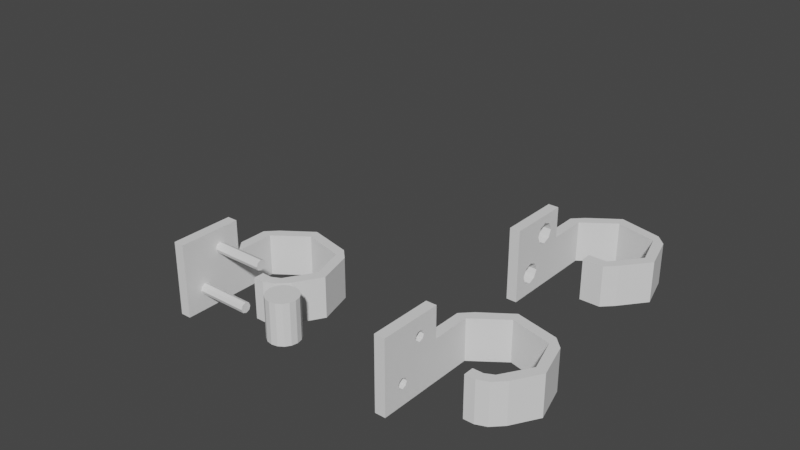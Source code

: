 # Source: design01.blend  (saved by Blender 4.1.24; exported with 4.5.12 LTS)
import bpy
from mathutils import Matrix  # noqa: F401  (used for matrix-valued properties, if any)

bpy.ops.wm.read_factory_settings(use_empty=True)
scene = bpy.context.scene
scene.name = 'Scene'

# ---- collections
col_simple = bpy.data.collections.new('simple'); scene.collection.children.link(col_simple)
col_snap = bpy.data.collections.new('snap'); scene.collection.children.link(col_snap)
col_maze = bpy.data.collections.new('maze'); scene.collection.children.link(col_maze)
col_simple2 = bpy.data.collections.new('simple2'); scene.collection.children.link(col_simple2)
col_mount_screw = bpy.data.collections.new('mount_screw'); scene.collection.children.link(col_mount_screw)
col_mount_tube = bpy.data.collections.new('mount_tube'); scene.collection.children.link(col_mount_tube)

# ---- materials (node trees are filled in below, after node groups)
mat_material = bpy.data.materials.new('Material')
mat_material.alpha_threshold = 0.0
mat_material.use_transparent_shadow = False
mat_material.line_color = (0.0, 0.0, 0.0, 1.0)

# ---- material node trees
mat_material.use_nodes = True; mat_material.node_tree.nodes.clear()
_N = mat_material.node_tree.nodes; _L = mat_material.node_tree.links
n0 = _N.new('ShaderNodeOutputMaterial'); n0.name = 'Material Output'; n0.location = (300, 300)
n1 = _N.new('ShaderNodeBsdfPrincipled'); n1.name = 'Principled BSDF'; n1.location = (10, 300)
n1.distribution = 'GGX'
n1.subsurface_method = 'BURLEY'
n1.inputs[2].default_value = 0.4
n1.inputs[3].default_value = 1.45
n1.inputs[27].default_value = (0.0, 0.0, 0.0, 1.0)
n1.inputs[28].default_value = 1.0
_L.new(n1.outputs[0], n0.inputs[0])
n0.is_active_output = True

# ---- world
world_world = bpy.data.worlds.new('World'); scene.world = world_world
world_world.use_nodes = True; world_world.node_tree.nodes.clear()
_N = world_world.node_tree.nodes; _L = world_world.node_tree.links
n0 = _N.new('ShaderNodeOutputWorld'); n0.name = 'World Output'; n0.location = (300, 300)
n1 = _N.new('ShaderNodeBackground'); n1.name = 'Background'; n1.location = (10, 300)
n1.inputs[0].default_value = (0.05088, 0.05088, 0.05088, 1.0)
_L.new(n1.outputs[0], n0.inputs[0])
n0.is_active_output = True
world_world.color = (0.05088, 0.05088, 0.05088)
world_world.use_sun_shadow = False
world_world.sun_shadow_jitter_overblur = 0.0

# ---- meshes
me_cube = bpy.data.meshes.new('Cube')
me_cube.from_pydata([(6.0, 2.0, 1.0), (6.0, 2.0, 0.0), (6.0, -1.0, 1.0), (6.0, -1.0, 0.0), (0.0, 2.0, 1.0), (0.0, 2.0, 0.0), (0.0, -1.0, 1.0), (0.0, -1.0, 0.0), (1.25, 2.0, 0.0), (1.25, -1.0, 1.0), (1.25, -1.0, 0.0), (1.25, 2.0, 1.0), (2.1, -1.0, 0.0), (2.0, 2.0, 1.0), (2.1, 2.0, 0.0), (2.0, -1.0, 1.0), (2.0, -1.0, 5.6), (1.75, -1.0, 4.85), (1.75, 2.0, 4.85), (2.0, 2.0, 5.6), (1.25, -1.0, 6.0), (1.25, 2.0, 6.0), (0.4, 2.0, 5.0), (0.4, -1.0, 5.0), (0.4, 2.0, 6.0), (0.4, -1.0, 6.0), (0.15, 2.0, 5.25), (0.15, -1.0, 5.25), (0.15, 2.0, 5.75), (0.15, -1.0, 5.75), (2.25, 2.0, 2.15), (2.75, 2.0, 1.85), (2.25, -1.0, 2.15), (2.75, -1.0, 1.85), (2.25, 2.0, 4.0), (2.25, -1.0, 4.0), (2.75, -1.0, 4.5), (2.75, 2.0, 4.5), (0.0, -2.0, 0.0), (0.0, -2.0, 1.0), (6.0, -2.0, 1.0), (6.0, -2.0, 0.0), (1.25, -2.0, 1.0), (2.1, -2.0, 0.0), (2.1, -2.0, 1.0), (1.25, -2.0, 0.0)], [], [(11, 4, 6, 9), (2, 15, 44, 40), (14, 1, 3, 12), (1, 0, 2, 3), (5, 8, 10, 7), (7, 10, 45, 38), (37, 34, 18, 19), (0, 13, 15, 2), (10, 12, 43, 45), (8, 14, 12, 10), (19, 18, 21), (34, 35, 17, 18), (35, 36, 16, 17), (36, 37, 19, 16), (17, 16, 20), (16, 19, 21, 20), (17, 20, 25, 23), (25, 24, 28, 29), (20, 21, 24, 25), (18, 17, 23, 22), (21, 18, 22, 24), (26, 27, 29, 28), (24, 22, 26, 28), (22, 23, 27, 26), (23, 25, 29, 27), (15, 13, 31, 33), (9, 15, 33, 32), (11, 9, 32, 30), (13, 11, 30, 31), (33, 31, 37, 36), (32, 33, 36, 35), (30, 32, 35, 34), (31, 30, 34, 37), (45, 42, 39, 38), (43, 44, 42, 45), (41, 40, 44, 43), (12, 3, 41, 43), (9, 6, 39, 42), (3, 2, 40, 41), (15, 9, 42, 44), (8, 5, 4, 11), (14, 8, 11, 13), (0, 1, 14, 13)])
_uv = me_cube.uv_layers.new(name='UVMap')
_uv.uv.foreach_set('vector', [0.5006, 0.0, 0.625, 0.0, 0.625, 0.25, 0.5006, 0.25, 0.375, 0.25, 0.4378, 0.25, 0.4378, 0.25, 0.375, 0.25, 0.5622, 0.75, 0.625, 0.75, 0.625, 1.0, 0.5622, 1.0, 0.125, 0.5, 0.375, 0.5, 0.375, 0.75, 0.125, 0.75, 0.375, 0.75, 0.4994, 0.75, 0.4994, 1.0, 0.375, 1.0, 0.375, 1.0, 0.4994, 1.0, 0.4994, 1.0, 0.375, 1.0, 0.875, 0.6872, 0.875, 0.6244, 0.875, 0.6244, 0.875, 0.6872, 0.375, 0.0, 0.4378, 0.0, 0.4378, 0.25, 0.375, 0.25, 0.4994, 1.0, 0.5622, 1.0, 0.5622, 1.0, 0.4994, 1.0, 0.4994, 0.75, 0.5622, 0.75, 0.5622, 1.0, 0.4994, 1.0, 0.875, 0.6872, 0.875, 0.6244, 0.875, 0.6872, 0.5006, 0.0, 0.5006, 0.25, 0.5006, 0.25, 0.5006, 0.0, 0.625, 0.3756, 0.625, 0.3128, 0.625, 0.3128, 0.625, 0.3756, 0.4378, 0.25, 0.4378, 0.0, 0.4378, 0.0, 0.4378, 0.25, 0.625, 0.3756, 0.625, 0.3128, 0.625, 0.3756, 0.4378, 0.25, 0.4378, 0.0, 0.4378, 0.0, 0.4378, 0.25, 0.625, 0.3756, 0.625, 0.3756, 0.625, 0.3756, 0.625, 0.3756, 0.5006, 0.25, 0.5006, 0.0, 0.5006, 0.0, 0.5006, 0.25, 0.5006, 0.25, 0.5006, 0.0, 0.5006, 0.0, 0.5006, 0.25, 0.5006, 0.0, 0.5006, 0.25, 0.5006, 0.25, 0.5006, 0.0, 0.875, 0.6244, 0.875, 0.6244, 0.875, 0.6244, 0.875, 0.6244, 0.5006, 0.0, 0.5006, 0.25, 0.5006, 0.25, 0.5006, 0.0, 0.875, 0.6244, 0.875, 0.6244, 0.875, 0.6244, 0.875, 0.6244, 0.5006, 0.0, 0.5006, 0.25, 0.5006, 0.25, 0.5006, 0.0, 0.625, 0.3756, 0.625, 0.3756, 0.625, 0.3756, 0.625, 0.3756, 0.4378, 0.25, 0.4378, 0.0, 0.4378, 0.0, 0.4378, 0.25, 0.625, 0.3756, 0.625, 0.3128, 0.625, 0.3128, 0.625, 0.3756, 0.5006, 0.0, 0.5006, 0.25, 0.5006, 0.25, 0.5006, 0.0, 0.875, 0.6872, 0.875, 0.6244, 0.875, 0.6244, 0.875, 0.6872, 0.4378, 0.25, 0.4378, 0.0, 0.4378, 0.0, 0.4378, 0.25, 0.625, 0.3756, 0.625, 0.3128, 0.625, 0.3128, 0.625, 0.3756, 0.5006, 0.0, 0.5006, 0.25, 0.5006, 0.25, 0.5006, 0.0, 0.875, 0.6872, 0.875, 0.6244, 0.875, 0.6244, 0.875, 0.6872, 0.375, 0.3756, 0.625, 0.3756, 0.625, 0.5, 0.375, 0.5, 0.375, 0.3128, 0.625, 0.3128, 0.625, 0.3756, 0.375, 0.3756, 0.375, 0.25, 0.625, 0.25, 0.625, 0.3128, 0.375, 0.3128, 0.5622, 1.0, 0.625, 1.0, 0.625, 1.0, 0.5622, 1.0, 0.5006, 0.25, 0.625, 0.25, 0.625, 0.25, 0.5006, 0.25, 0.125, 0.75, 0.375, 0.75, 0.375, 0.75, 0.125, 0.75, 0.625, 0.3128, 0.625, 0.3756, 0.625, 0.3756, 0.625, 0.3128, 0.4994, 0.75, 0.375, 0.75, 0.625, 0.0, 0.5006, 0.0, 0.5622, 0.75, 0.4994, 0.75, 0.875, 0.6244, 0.875, 0.6872, 0.375, 0.0, 0.625, 0.75, 0.5622, 0.75, 0.4378, 0.0])
me_cube.materials.append(mat_material)
me_cube.use_remesh_preserve_volume = False
me_cube.use_remesh_preserve_attributes = False
me_cube.use_mirror_vertex_groups = False
me_cube.update()
me_cylinder = bpy.data.meshes.new('Cylinder')
me_cylinder.from_pydata([(0.0, 1.0, -1.0), (0.0, 1.0, 1.0), (0.3827, 0.9239, -1.0), (0.3827, 0.9239, 1.0), (0.7071, 0.7071, -1.0), (0.7071, 0.7071, 1.0), (0.9239, 0.3827, -1.0), (0.9239, 0.3827, 1.0), (1.0, -4.371e-08, -1.0), (1.0, -4.371e-08, 1.0), (0.9239, -0.3827, -1.0), (0.9239, -0.3827, 1.0), (0.7071, -0.7071, -1.0), (0.7071, -0.7071, 1.0), (0.3827, -0.9239, -1.0), (0.3827, -0.9239, 1.0), (1.51e-07, -1.0, -1.0), (1.51e-07, -1.0, 1.0), (-0.3827, -0.9239, -1.0), (-0.3827, -0.9239, 1.0), (-0.7071, -0.7071, -1.0), (-0.7071, -0.7071, 1.0), (-0.9239, -0.3827, -1.0), (-0.9239, -0.3827, 1.0), (-1.0, 1.192e-08, -1.0), (-1.0, 1.192e-08, 1.0), (-0.9239, 0.3827, -1.0), (-0.9239, 0.3827, 1.0), (-0.7071, 0.7071, -1.0), (-0.7071, 0.7071, 1.0), (-0.3827, 0.9239, -1.0), (-0.3827, 0.9239, 1.0)], [], [(0, 1, 3, 2), (2, 3, 5, 4), (4, 5, 7, 6), (6, 7, 9, 8), (8, 9, 11, 10), (10, 11, 13, 12), (12, 13, 15, 14), (14, 15, 17, 16), (16, 17, 19, 18), (18, 19, 21, 20), (20, 21, 23, 22), (22, 23, 25, 24), (24, 25, 27, 26), (26, 27, 29, 28), (3, 1, 31, 29, 27, 25, 23, 21, 19, 17, 15, 13, 11, 9, 7, 5), (28, 29, 31, 30), (30, 31, 1, 0), (0, 2, 4, 6, 8, 10, 12, 14, 16, 18, 20, 22, 24, 26, 28, 30)])
_uv = me_cylinder.uv_layers.new(name='UVMap')
_uv.uv.foreach_set('vector', [1.0, 0.5, 1.0, 1.0, 0.9375, 1.0, 0.9375, 0.5, 0.9375, 0.5, 0.9375, 1.0, 0.875, 1.0, 0.875, 0.5, 0.875, 0.5, 0.875, 1.0, 0.8125, 1.0, 0.8125, 0.5, 0.8125, 0.5, 0.8125, 1.0, 0.75, 1.0, 0.75, 0.5, 0.75, 0.5, 0.75, 1.0, 0.6875, 1.0, 0.6875, 0.5, 0.6875, 0.5, 0.6875, 1.0, 0.625, 1.0, 0.625, 0.5, 0.625, 0.5, 0.625, 1.0, 0.5625, 1.0, 0.5625, 0.5, 0.5625, 0.5, 0.5625, 1.0, 0.5, 1.0, 0.5, 0.5, 0.5, 0.5, 0.5, 1.0, 0.4375, 1.0, 0.4375, 0.5, 0.4375, 0.5, 0.4375, 1.0, 0.375, 1.0, 0.375, 0.5, 0.375, 0.5, 0.375, 1.0, 0.3125, 1.0, 0.3125, 0.5, 0.3125, 0.5, 0.3125, 1.0, 0.25, 1.0, 0.25, 0.5, 0.25, 0.5, 0.25, 1.0, 0.1875, 1.0, 0.1875, 0.5, 0.1875, 0.5, 0.1875, 1.0, 0.125, 1.0, 0.125, 0.5, 0.3418, 0.4717, 0.25, 0.49, 0.1582, 0.4717, 0.08029, 0.4197, 0.02827, 0.3418, 0.01, 0.25, 0.02827, 0.1582, 0.08029, 0.08029, 0.1582, 0.02827, 0.25, 0.01, 0.3418, 0.02827, 0.4197, 0.08029, 0.4717, 0.1582, 0.49, 0.25, 0.4717, 0.3418, 0.4197, 0.4197, 0.125, 0.5, 0.125, 1.0, 0.0625, 1.0, 0.0625, 0.5, 0.0625, 0.5, 0.0625, 1.0, 0.0, 1.0, 0.0, 0.5, 0.75, 0.49, 0.8418, 0.4717, 0.9197, 0.4197, 0.9717, 0.3418, 0.99, 0.25, 0.9717, 0.1582, 0.9197, 0.08029, 0.8418, 0.02827, 0.75, 0.01, 0.6582, 0.02827, 0.5803, 0.08029, 0.5283, 0.1582, 0.51, 0.25, 0.5283, 0.3418, 0.5803, 0.4197, 0.6582, 0.4717])
me_cylinder.use_remesh_preserve_volume = False
me_cylinder.use_remesh_preserve_attributes = False
me_cylinder.use_mirror_vertex_groups = False
me_cylinder.update()
me_cube_001 = bpy.data.meshes.new('Cube.001')
me_cube_001.from_pydata([(0.0, -2.0, -1.0), (0.0, -1.0, 1.0), (0.0, 0.0, -1.0), (0.0, 0.0, 1.0), (2.0, -2.0, -1.0), (2.0, -1.0, 1.0), (2.0, 0.0, -1.0), (2.0, 0.0, 1.0), (0.0, -2.0, 0.0), (2.0, 0.0, 0.0), (2.0, -2.0, 0.0), (0.0, -1.0, -1.0), (2.0, -1.0, -1.0), (2.0, -1.0, 0.0), (2.0, -5.0, 0.0), (2.0, -5.0, -1.0), (0.0, -5.0, -1.0), (0.0, -5.0, 0.0), (0.0, 12.0, 0.0), (0.0, 12.0, -1.0), (2.0, 12.0, -1.0), (2.0, 12.0, 0.0), (2.0, 7.0, -1.0), (2.0, 7.0, 0.0), (0.0, 7.0, -1.0), (0.0, 7.0, 0.0), (2.0, 8.0, -1.0), (0.0, 8.0, -1.0), (2.0, 8.0, 0.0), (0.0, 8.0, 0.0), (0.0, -0.2, 3.1), (2.0, -0.2, 3.1), (2.0, -1.0, 3.525), (0.0, -1.0, 3.525), (0.0, 0.0, 2.7), (2.0, 0.0, 2.7), (2.0, -1.0, 2.0), (0.0, -1.0, 2.0), (2.0, 8.0, 2.0), (2.0, 7.0, 2.0), (0.0, 8.0, 2.0), (0.0, 7.0, 2.0), (2.0, 8.0, 3.0), (2.0, 7.0, 3.0), (0.0, 8.0, 3.0), (0.0, 7.0, 3.0), (2.0, 9.0, 2.0), (0.0, 9.0, 2.0), (2.0, 9.0, 3.0), (0.0, 9.0, 3.0), (2.0, 6.0, 2.0), (2.0, 6.5, 2.75), (0.0, 6.0, 2.0), (0.0, 6.5, 2.75), (0.0, -0.6, 4.275), (2.0, -0.6, 4.275), (0.0, 5.25, 3.75), (2.0, 5.25, 3.75), (0.0, 5.65, 4.75), (2.0, 5.65, 4.75), (2.0, 0.4, 3.75), (2.0, 0.02561, 4.85), (0.0, 0.4, 3.75), (0.0, 0.02561, 4.85), (2.0, 0.07561, 3.1), (0.0, 0.07561, 3.1), (2.0, 4.7, 4.35), (0.0, 4.7, 4.35), (2.0, 5.0, 5.25), (0.0, 5.0, 5.25), (0.0, 6.0, 3.35), (2.0, 6.0, 3.35), (0.0, 6.1, 4.15), (2.0, 6.1, 4.15), (0.0, 5.1, 2.75), (2.0, 5.1, 2.75), (0.0, 5.85, 2.75), (2.0, 5.85, 2.75), (0.0, 5.25, 2.15), (2.0, 5.25, 2.15), (0.0, 5.85, 2.0), (2.0, 5.85, 2.0), (0.0, 6.35, 2.75), (2.0, 6.35, 2.75), (0.0, 6.35, 2.65), (2.0, 6.35, 2.65), (2.0, 1.0, -1.0), (2.0, 1.0, 0.0), (0.0, 1.0, 0.0), (0.0, 1.0, -1.0), (2.0, 0.9, 5.35), (0.0, 0.9, 5.35), (2.0, 1.0, 4.35), (0.0, 1.0, 4.35), (2.0, 2.0, 4.5), (0.0, 2.0, 4.5), (2.0, 1.9, 5.5), (0.0, 1.9, 5.5), (2.0, 4.0, 4.5), (0.0, 4.0, 4.5), (2.0, 4.1, 5.5), (0.0, 4.1, 5.5)], [], [(4, 10, 14, 15), (3, 7, 87, 88), (13, 5, 10), (10, 5, 1, 8), (11, 12, 4, 0), (12, 13, 10, 4), (28, 26, 20, 21), (6, 9, 13, 12), (35, 34, 30, 31), (2, 6, 12, 11), (9, 7, 5, 13), (15, 14, 17, 16), (10, 8, 17, 14), (0, 4, 15, 16), (19, 18, 21, 20), (26, 27, 19, 20), (29, 28, 21, 18), (88, 87, 23, 25), (86, 89, 24, 22), (87, 86, 22, 23), (23, 28, 38, 39), (22, 24, 27, 26), (23, 22, 26, 28), (32, 31, 55), (36, 35, 31, 32), (37, 36, 32, 33), (1, 5, 36, 37), (5, 7, 35, 36), (7, 3, 34, 35), (38, 40, 47, 46), (25, 23, 39, 41), (28, 29, 40, 38), (45, 43, 42, 44), (39, 43, 51, 50), (39, 38, 42, 43), (46, 47, 49, 48), (42, 38, 46, 48), (44, 42, 48, 49), (52, 50, 51, 53), (41, 39, 50, 52), (43, 45, 53, 51), (68, 66, 57, 59), (33, 32, 55, 54), (58, 59, 73, 72), (66, 67, 56, 57), (69, 68, 59, 58), (64, 65, 62, 60), (61, 64, 60), (55, 31, 64, 61), (31, 30, 65, 64), (54, 55, 61, 63), (101, 100, 68, 69), (98, 99, 67, 66), (100, 98, 66, 68), (71, 70, 72, 73), (59, 57, 71, 73), (70, 71, 77, 76), (76, 77, 83, 82), (57, 56, 74, 75), (71, 57, 75, 77), (79, 78, 80, 81), (77, 75, 79, 81), (75, 74, 78, 79), (82, 83, 85, 84), (81, 80, 84, 85), (77, 81, 85, 83), (9, 6, 86, 87), (6, 2, 89, 86), (9, 87, 7), (61, 60, 92, 90), (60, 62, 93, 92), (63, 61, 90, 91), (90, 92, 94, 96), (92, 93, 95, 94), (91, 90, 96, 97), (96, 94, 98, 100), (94, 95, 99, 98), (97, 96, 100, 101)])
_uv = me_cube_001.uv_layers.new(name='UVMap')
_uv.uv.foreach_set('vector', [0.375, 0.75, 0.5, 0.75, 0.5, 0.75, 0.375, 0.75, 0.625, 0.25, 0.625, 0.5, 0.5, 0.5, 0.5, 0.25, 0.5, 0.625, 0.625, 0.75, 0.5, 0.75, 0.5, 0.75, 0.625, 0.75, 0.625, 1.0, 0.5, 1.0, 0.125, 0.625, 0.375, 0.625, 0.375, 0.75, 0.125, 0.75, 0.375, 0.625, 0.5, 0.625, 0.5, 0.75, 0.375, 0.75, 0.5, 0.5, 0.375, 0.5, 0.375, 0.5, 0.5, 0.5, 0.375, 0.5, 0.5, 0.5, 0.5, 0.625, 0.375, 0.625, 0.625, 0.5, 0.625, 0.25, 0.625, 0.25, 0.625, 0.5, 0.125, 0.5, 0.375, 0.5, 0.375, 0.625, 0.125, 0.625, 0.5, 0.5, 0.625, 0.5, 0.625, 0.625, 0.5, 0.625, 0.375, 0.75, 0.5, 0.75, 0.5, 1.0, 0.375, 1.0, 0.5, 0.75, 0.5, 1.0, 0.5, 1.0, 0.5, 0.75, 0.125, 0.75, 0.375, 0.75, 0.375, 0.75, 0.125, 0.75, 0.375, 0.25, 0.5, 0.25, 0.5, 0.5, 0.375, 0.5, 0.375, 0.5, 0.125, 0.5, 0.125, 0.5, 0.375, 0.5, 0.5, 0.25, 0.5, 0.5, 0.5, 0.5, 0.5, 0.25, 0.5, 0.25, 0.5, 0.5, 0.5, 0.5, 0.5, 0.25, 0.375, 0.5, 0.125, 0.5, 0.125, 0.5, 0.375, 0.5, 0.5, 0.5, 0.375, 0.5, 0.375, 0.5, 0.5, 0.5, 0.5, 0.5, 0.5, 0.5, 0.5, 0.5, 0.5, 0.5, 0.375, 0.5, 0.125, 0.5, 0.125, 0.5, 0.375, 0.5, 0.5, 0.5, 0.375, 0.5, 0.375, 0.5, 0.5, 0.5, 0.625, 0.625, 0.625, 0.5, 0.625, 0.625, 0.625, 0.625, 0.625, 0.5, 0.625, 0.5, 0.625, 0.625, 0.625, 1.0, 0.625, 0.75, 0.625, 0.75, 0.625, 1.0, 0.625, 1.0, 0.625, 0.75, 0.625, 0.75, 0.625, 1.0, 0.625, 0.625, 0.625, 0.5, 0.625, 0.5, 0.625, 0.625, 0.625, 0.5, 0.625, 0.25, 0.625, 0.25, 0.625, 0.5, 0.5, 0.5, 0.5, 0.25, 0.5, 0.25, 0.5, 0.5, 0.5, 0.25, 0.5, 0.5, 0.5, 0.5, 0.5, 0.25, 0.5, 0.5, 0.5, 0.25, 0.5, 0.25, 0.5, 0.5, 0.5, 0.25, 0.5, 0.5, 0.5, 0.5, 0.5, 0.25, 0.5, 0.5, 0.5, 0.5, 0.5, 0.5, 0.5, 0.5, 0.5, 0.5, 0.5, 0.5, 0.5, 0.5, 0.5, 0.5, 0.5, 0.5, 0.5, 0.25, 0.5, 0.25, 0.5, 0.5, 0.5, 0.5, 0.5, 0.5, 0.5, 0.5, 0.5, 0.5, 0.5, 0.25, 0.5, 0.5, 0.5, 0.5, 0.5, 0.25, 0.5, 0.25, 0.5, 0.5, 0.5, 0.5, 0.5, 0.25, 0.5, 0.25, 0.5, 0.5, 0.5, 0.5, 0.5, 0.25, 0.5, 0.5, 0.5, 0.25, 0.5, 0.25, 0.5, 0.5, 0.625, 0.5, 0.625, 0.5, 0.625, 0.5, 0.625, 0.5, 0.625, 1.0, 0.625, 0.75, 0.625, 0.75, 0.625, 1.0, 0.875, 0.5, 0.625, 0.5, 0.625, 0.5, 0.875, 0.5, 0.625, 0.5, 0.625, 0.25, 0.625, 0.25, 0.625, 0.5, 0.875, 0.5, 0.625, 0.5, 0.625, 0.5, 0.875, 0.5, 0.625, 0.5, 0.625, 0.25, 0.625, 0.25, 0.625, 0.5, 0.625, 0.5, 0.625, 0.5, 0.625, 0.5, 0.625, 0.5, 0.625, 0.5, 0.625, 0.5, 0.625, 0.5, 0.625, 0.5, 0.625, 0.25, 0.625, 0.25, 0.625, 0.5, 0.875, 0.5, 0.625, 0.5, 0.625, 0.5, 0.875, 0.5, 0.875, 0.5, 0.625, 0.5, 0.625, 0.5, 0.875, 0.5, 0.625, 0.5, 0.625, 0.25, 0.625, 0.25, 0.625, 0.5, 0.625, 0.5, 0.625, 0.5, 0.625, 0.5, 0.625, 0.5, 0.625, 0.5, 0.625, 0.25, 0.625, 0.25, 0.625, 0.5, 0.625, 0.5, 0.625, 0.5, 0.625, 0.5, 0.625, 0.5, 0.625, 0.25, 0.625, 0.5, 0.625, 0.5, 0.625, 0.25, 0.625, 0.25, 0.625, 0.5, 0.625, 0.5, 0.625, 0.25, 0.625, 0.5, 0.625, 0.25, 0.625, 0.25, 0.625, 0.5, 0.625, 0.5, 0.625, 0.5, 0.625, 0.5, 0.625, 0.5, 0.625, 0.5, 0.625, 0.25, 0.625, 0.25, 0.625, 0.5, 0.625, 0.5, 0.625, 0.5, 0.625, 0.5, 0.625, 0.5, 0.625, 0.5, 0.625, 0.25, 0.625, 0.25, 0.625, 0.5, 0.625, 0.25, 0.625, 0.5, 0.625, 0.5, 0.625, 0.25, 0.625, 0.5, 0.625, 0.25, 0.625, 0.25, 0.625, 0.5, 0.625, 0.5, 0.625, 0.5, 0.625, 0.5, 0.625, 0.5, 0.5, 0.5, 0.375, 0.5, 0.375, 0.5, 0.5, 0.5, 0.375, 0.5, 0.125, 0.5, 0.125, 0.5, 0.375, 0.5, 0.5, 0.5, 0.5, 0.5, 0.625, 0.5, 0.625, 0.5, 0.625, 0.5, 0.625, 0.5, 0.625, 0.5, 0.625, 0.5, 0.625, 0.25, 0.625, 0.25, 0.625, 0.5, 0.875, 0.5, 0.625, 0.5, 0.625, 0.5, 0.875, 0.5, 0.625, 0.5, 0.625, 0.5, 0.625, 0.5, 0.625, 0.5, 0.625, 0.5, 0.625, 0.25, 0.625, 0.25, 0.625, 0.5, 0.875, 0.5, 0.625, 0.5, 0.625, 0.5, 0.875, 0.5, 0.625, 0.5, 0.625, 0.5, 0.625, 0.5, 0.625, 0.5, 0.625, 0.5, 0.625, 0.25, 0.625, 0.25, 0.625, 0.5, 0.875, 0.5, 0.625, 0.5, 0.625, 0.5, 0.875, 0.5])
me_cube_001.use_remesh_preserve_volume = False
me_cube_001.use_remesh_preserve_attributes = False
me_cube_001.use_mirror_vertex_groups = False
me_cube_001.update()
me_cylinder_001 = bpy.data.meshes.new('Cylinder.001')
me_cylinder_001.from_pydata([(0.0, 1.0, -1.0), (0.0, 1.0, 1.0), (0.3827, 0.9239, -1.0), (0.3827, 0.9239, 1.0), (0.7071, 0.7071, -1.0), (0.7071, 0.7071, 1.0), (0.9239, 0.3827, -1.0), (0.9239, 0.3827, 1.0), (1.0, -4.371e-08, -1.0), (1.0, -4.371e-08, 1.0), (0.9239, -0.3827, -1.0), (0.9239, -0.3827, 1.0), (0.7071, -0.7071, -1.0), (0.7071, -0.7071, 1.0), (0.3827, -0.9239, -1.0), (0.3827, -0.9239, 1.0), (1.51e-07, -1.0, -1.0), (1.51e-07, -1.0, 1.0), (-0.3827, -0.9239, -1.0), (-0.3827, -0.9239, 1.0), (-0.7071, -0.7071, -1.0), (-0.7071, -0.7071, 1.0), (-0.9239, -0.3827, -1.0), (-0.9239, -0.3827, 1.0), (-1.0, 1.192e-08, -1.0), (-1.0, 1.192e-08, 1.0), (-0.9239, 0.3827, -1.0), (-0.9239, 0.3827, 1.0), (-0.7071, 0.7071, -1.0), (-0.7071, 0.7071, 1.0), (-0.3827, 0.9239, -1.0), (-0.3827, 0.9239, 1.0)], [], [(0, 1, 3, 2), (2, 3, 5, 4), (4, 5, 7, 6), (6, 7, 9, 8), (8, 9, 11, 10), (10, 11, 13, 12), (12, 13, 15, 14), (14, 15, 17, 16), (16, 17, 19, 18), (18, 19, 21, 20), (20, 21, 23, 22), (22, 23, 25, 24), (24, 25, 27, 26), (26, 27, 29, 28), (3, 1, 31, 29, 27, 25, 23, 21, 19, 17, 15, 13, 11, 9, 7, 5), (28, 29, 31, 30), (30, 31, 1, 0), (0, 2, 4, 6, 8, 10, 12, 14, 16, 18, 20, 22, 24, 26, 28, 30)])
_uv = me_cylinder_001.uv_layers.new(name='UVMap')
_uv.uv.foreach_set('vector', [1.0, 0.5, 1.0, 1.0, 0.9375, 1.0, 0.9375, 0.5, 0.9375, 0.5, 0.9375, 1.0, 0.875, 1.0, 0.875, 0.5, 0.875, 0.5, 0.875, 1.0, 0.8125, 1.0, 0.8125, 0.5, 0.8125, 0.5, 0.8125, 1.0, 0.75, 1.0, 0.75, 0.5, 0.75, 0.5, 0.75, 1.0, 0.6875, 1.0, 0.6875, 0.5, 0.6875, 0.5, 0.6875, 1.0, 0.625, 1.0, 0.625, 0.5, 0.625, 0.5, 0.625, 1.0, 0.5625, 1.0, 0.5625, 0.5, 0.5625, 0.5, 0.5625, 1.0, 0.5, 1.0, 0.5, 0.5, 0.5, 0.5, 0.5, 1.0, 0.4375, 1.0, 0.4375, 0.5, 0.4375, 0.5, 0.4375, 1.0, 0.375, 1.0, 0.375, 0.5, 0.375, 0.5, 0.375, 1.0, 0.3125, 1.0, 0.3125, 0.5, 0.3125, 0.5, 0.3125, 1.0, 0.25, 1.0, 0.25, 0.5, 0.25, 0.5, 0.25, 1.0, 0.1875, 1.0, 0.1875, 0.5, 0.1875, 0.5, 0.1875, 1.0, 0.125, 1.0, 0.125, 0.5, 0.3418, 0.4717, 0.25, 0.49, 0.1582, 0.4717, 0.08029, 0.4197, 0.02827, 0.3418, 0.01, 0.25, 0.02827, 0.1582, 0.08029, 0.08029, 0.1582, 0.02827, 0.25, 0.01, 0.3418, 0.02827, 0.4197, 0.08029, 0.4717, 0.1582, 0.49, 0.25, 0.4717, 0.3418, 0.4197, 0.4197, 0.125, 0.5, 0.125, 1.0, 0.0625, 1.0, 0.0625, 0.5, 0.0625, 0.5, 0.0625, 1.0, 0.0, 1.0, 0.0, 0.5, 0.75, 0.49, 0.8418, 0.4717, 0.9197, 0.4197, 0.9717, 0.3418, 0.99, 0.25, 0.9717, 0.1582, 0.9197, 0.08029, 0.8418, 0.02827, 0.75, 0.01, 0.6582, 0.02827, 0.5803, 0.08029, 0.5283, 0.1582, 0.51, 0.25, 0.5283, 0.3418, 0.5803, 0.4197, 0.6582, 0.4717])
me_cylinder_001.use_remesh_preserve_volume = False
me_cylinder_001.use_remesh_preserve_attributes = False
me_cylinder_001.use_mirror_vertex_groups = False
me_cylinder_001.update()
me_cylinder_002 = bpy.data.meshes.new('Cylinder.002')
me_cylinder_002.from_pydata([(0.0, 1.0, -1.0), (0.0, 1.0, 1.0), (0.3827, 0.9239, -1.0), (0.3827, 0.9239, 1.0), (0.7071, 0.7071, -1.0), (0.7071, 0.7071, 1.0), (0.9239, 0.3827, -1.0), (0.9239, 0.3827, 1.0), (1.0, -4.371e-08, -1.0), (1.0, -4.371e-08, 1.0), (0.9239, -0.3827, -1.0), (0.9239, -0.3827, 1.0), (0.7071, -0.7071, -1.0), (0.7071, -0.7071, 1.0), (0.3827, -0.9239, -1.0), (0.3827, -0.9239, 1.0), (1.51e-07, -1.0, -1.0), (1.51e-07, -1.0, 1.0), (-0.3827, -0.9239, -1.0), (-0.3827, -0.9239, 1.0), (-0.7071, -0.7071, -1.0), (-0.7071, -0.7071, 1.0), (-0.9239, -0.3827, -1.0), (-0.9239, -0.3827, 1.0), (-1.0, 1.192e-08, -1.0), (-1.0, 1.192e-08, 1.0), (-0.9239, 0.3827, -1.0), (-0.9239, 0.3827, 1.0), (-0.7071, 0.7071, -1.0), (-0.7071, 0.7071, 1.0), (-0.3827, 0.9239, -1.0), (-0.3827, 0.9239, 1.0)], [], [(0, 1, 3, 2), (2, 3, 5, 4), (4, 5, 7, 6), (6, 7, 9, 8), (8, 9, 11, 10), (10, 11, 13, 12), (12, 13, 15, 14), (14, 15, 17, 16), (16, 17, 19, 18), (18, 19, 21, 20), (20, 21, 23, 22), (22, 23, 25, 24), (24, 25, 27, 26), (26, 27, 29, 28), (3, 1, 31, 29, 27, 25, 23, 21, 19, 17, 15, 13, 11, 9, 7, 5), (28, 29, 31, 30), (30, 31, 1, 0), (0, 2, 4, 6, 8, 10, 12, 14, 16, 18, 20, 22, 24, 26, 28, 30)])
_uv = me_cylinder_002.uv_layers.new(name='UVMap')
_uv.uv.foreach_set('vector', [1.0, 0.5, 1.0, 1.0, 0.9375, 1.0, 0.9375, 0.5, 0.9375, 0.5, 0.9375, 1.0, 0.875, 1.0, 0.875, 0.5, 0.875, 0.5, 0.875, 1.0, 0.8125, 1.0, 0.8125, 0.5, 0.8125, 0.5, 0.8125, 1.0, 0.75, 1.0, 0.75, 0.5, 0.75, 0.5, 0.75, 1.0, 0.6875, 1.0, 0.6875, 0.5, 0.6875, 0.5, 0.6875, 1.0, 0.625, 1.0, 0.625, 0.5, 0.625, 0.5, 0.625, 1.0, 0.5625, 1.0, 0.5625, 0.5, 0.5625, 0.5, 0.5625, 1.0, 0.5, 1.0, 0.5, 0.5, 0.5, 0.5, 0.5, 1.0, 0.4375, 1.0, 0.4375, 0.5, 0.4375, 0.5, 0.4375, 1.0, 0.375, 1.0, 0.375, 0.5, 0.375, 0.5, 0.375, 1.0, 0.3125, 1.0, 0.3125, 0.5, 0.3125, 0.5, 0.3125, 1.0, 0.25, 1.0, 0.25, 0.5, 0.25, 0.5, 0.25, 1.0, 0.1875, 1.0, 0.1875, 0.5, 0.1875, 0.5, 0.1875, 1.0, 0.125, 1.0, 0.125, 0.5, 0.3418, 0.4717, 0.25, 0.49, 0.1582, 0.4717, 0.08029, 0.4197, 0.02827, 0.3418, 0.01, 0.25, 0.02827, 0.1582, 0.08029, 0.08029, 0.1582, 0.02827, 0.25, 0.01, 0.3418, 0.02827, 0.4197, 0.08029, 0.4717, 0.1582, 0.49, 0.25, 0.4717, 0.3418, 0.4197, 0.4197, 0.125, 0.5, 0.125, 1.0, 0.0625, 1.0, 0.0625, 0.5, 0.0625, 0.5, 0.0625, 1.0, 0.0, 1.0, 0.0, 0.5, 0.75, 0.49, 0.8418, 0.4717, 0.9197, 0.4197, 0.9717, 0.3418, 0.99, 0.25, 0.9717, 0.1582, 0.9197, 0.08029, 0.8418, 0.02827, 0.75, 0.01, 0.6582, 0.02827, 0.5803, 0.08029, 0.5283, 0.1582, 0.51, 0.25, 0.5283, 0.3418, 0.5803, 0.4197, 0.6582, 0.4717])
me_cylinder_002.use_remesh_preserve_volume = False
me_cylinder_002.use_remesh_preserve_attributes = False
me_cylinder_002.use_mirror_vertex_groups = False
me_cylinder_002.update()
me_cube_003 = bpy.data.meshes.new('Cube.003')
me_cube_003.from_pydata([(-1.0, -1.0, 0.0), (-1.0, -1.0, 1.0), (-1.0, 1.0, 0.0), (-1.0, 1.0, 1.0), (4.0, -1.0, 0.0), (4.0, -1.0, 1.0), (4.0, 1.0, 0.0), (4.0, 1.0, 1.0), (5.0, 1.0, 1.0), (5.0, 1.0, 0.0), (5.0, -1.0, 0.0), (5.0, -1.0, 1.0), (6.0, 1.0, 1.0), (6.0, 1.0, 0.0), (6.0, -1.0, 0.0), (6.0, -1.0, 1.0), (-2.0, 1.0, 0.0), (-2.0, -1.0, 0.0), (-2.0, -1.0, 1.0), (-2.0, 1.0, 1.0), (-3.0, 1.0, 0.0), (-3.0, -1.0, 0.0), (-3.0, -1.0, 1.0), (-3.0, 1.0, 1.0), (-1.0, -1.0, 4.0), (-1.0, 1.0, 4.0), (-2.0, -1.0, 4.0), (-2.0, 1.0, 4.0), (-1.0, -1.0, 5.0), (-1.0, 1.0, 5.0), (-2.0, -1.0, 5.0), (-2.0, 1.0, 5.0), (2.0, -1.0, 4.0), (2.0, 1.0, 4.0), (2.0, -1.0, 5.0), (2.0, 1.0, 5.0), (3.0, -1.0, 4.0), (3.0, 1.0, 4.0), (3.0, -1.0, 5.0), (3.0, 1.0, 5.0), (2.0, -1.0, 3.0), (2.0, 1.0, 3.0), (3.0, -1.0, 3.0), (3.0, 1.0, 3.0), (2.0, -1.0, 2.0), (2.0, 1.0, 2.0), (3.0, -1.0, 2.0), (3.0, 1.0, 2.0), (4.0, 1.0, 6.0), (4.0, -1.0, 6.0), (5.0, 1.0, 6.0), (5.0, -1.0, 6.0), (4.0, 1.0, 7.0), (4.0, -1.0, 7.0), (5.0, 1.0, 7.0), (5.0, -1.0, 7.0), (-1.0, 1.0, 6.0), (-1.0, -1.0, 6.0), (-1.0, 1.0, 7.0), (-1.0, -1.0, 7.0)], [], [(1, 3, 25, 24), (2, 3, 7, 6), (5, 4, 10, 11), (4, 5, 1, 0), (2, 6, 4, 0), (7, 3, 1, 5), (11, 10, 14, 15), (4, 6, 9, 10), (11, 8, 50, 51), (6, 7, 8, 9), (13, 12, 15, 14), (10, 9, 13, 14), (8, 11, 15, 12), (9, 8, 12, 13), (19, 16, 20, 23), (2, 0, 17, 16), (3, 2, 16, 19), (0, 1, 18, 17), (21, 22, 23, 20), (17, 18, 22, 21), (18, 19, 23, 22), (16, 17, 21, 20), (25, 27, 31, 29), (18, 1, 24, 26), (3, 19, 27, 25), (19, 18, 26, 27), (28, 29, 31, 30), (25, 29, 35, 33), (26, 24, 28, 30), (27, 26, 30, 31), (33, 35, 39, 37), (24, 25, 33, 32), (28, 24, 32, 34), (29, 28, 34, 35), (36, 37, 39, 38), (37, 36, 42, 43), (34, 32, 36, 38), (35, 34, 38, 39), (42, 40, 44, 46), (33, 37, 43, 41), (32, 33, 41, 40), (36, 32, 40, 42), (44, 45, 47, 46), (43, 42, 46, 47), (41, 43, 47, 45), (40, 41, 45, 44), (51, 50, 54, 55), (7, 5, 49, 48), (8, 7, 48, 50), (5, 11, 51, 49), (52, 53, 55, 54), (49, 51, 55, 53), (53, 52, 58, 59), (50, 48, 52, 54), (56, 57, 59, 58), (52, 48, 56, 58), (48, 49, 57, 56), (49, 53, 59, 57)])
_uv = me_cube_003.uv_layers.new(name='UVMap')
_uv.uv.foreach_set('vector', [0.875, 0.75, 0.875, 0.5, 0.875, 0.5, 0.875, 0.75, 0.375, 0.25, 0.625, 0.25, 0.625, 0.5, 0.375, 0.5, 0.625, 0.75, 0.375, 0.75, 0.375, 0.75, 0.625, 0.75, 0.375, 0.75, 0.625, 0.75, 0.625, 1.0, 0.375, 1.0, 0.125, 0.5, 0.375, 0.5, 0.375, 0.75, 0.125, 0.75, 0.625, 0.5, 0.875, 0.5, 0.875, 0.75, 0.625, 0.75, 0.625, 0.75, 0.375, 0.75, 0.375, 0.75, 0.625, 0.75, 0.375, 0.75, 0.375, 0.5, 0.375, 0.5, 0.375, 0.75, 0.625, 0.75, 0.625, 0.5, 0.625, 0.5, 0.625, 0.75, 0.375, 0.5, 0.625, 0.5, 0.625, 0.5, 0.375, 0.5, 0.375, 0.5, 0.625, 0.5, 0.625, 0.75, 0.375, 0.75, 0.375, 0.75, 0.375, 0.5, 0.375, 0.5, 0.375, 0.75, 0.625, 0.5, 0.625, 0.75, 0.625, 0.75, 0.625, 0.5, 0.375, 0.5, 0.625, 0.5, 0.625, 0.5, 0.375, 0.5, 0.625, 0.25, 0.375, 0.25, 0.375, 0.25, 0.625, 0.25, 0.125, 0.5, 0.125, 0.75, 0.125, 0.75, 0.125, 0.5, 0.625, 0.25, 0.375, 0.25, 0.375, 0.25, 0.625, 0.25, 0.375, 1.0, 0.625, 1.0, 0.625, 1.0, 0.375, 1.0, 0.375, 0.0, 0.625, 0.0, 0.625, 0.25, 0.375, 0.25, 0.375, 1.0, 0.625, 1.0, 0.625, 1.0, 0.375, 1.0, 0.875, 0.75, 0.875, 0.5, 0.875, 0.5, 0.875, 0.75, 0.125, 0.5, 0.125, 0.75, 0.125, 0.75, 0.125, 0.5, 0.625, 0.25, 0.625, 0.25, 0.625, 0.25, 0.625, 0.25, 0.625, 1.0, 0.625, 1.0, 0.625, 1.0, 0.625, 1.0, 0.625, 0.25, 0.625, 0.25, 0.625, 0.25, 0.625, 0.25, 0.875, 0.5, 0.875, 0.75, 0.875, 0.75, 0.875, 0.5, 0.875, 0.75, 0.875, 0.5, 0.875, 0.5, 0.875, 0.75, 0.625, 0.25, 0.625, 0.25, 0.625, 0.25, 0.625, 0.25, 0.625, 1.0, 0.625, 1.0, 0.625, 1.0, 0.625, 1.0, 0.875, 0.5, 0.875, 0.75, 0.875, 0.75, 0.875, 0.5, 0.625, 0.25, 0.625, 0.25, 0.625, 0.25, 0.625, 0.25, 0.875, 0.75, 0.875, 0.5, 0.875, 0.5, 0.875, 0.75, 0.625, 1.0, 0.625, 1.0, 0.625, 1.0, 0.625, 1.0, 0.875, 0.5, 0.875, 0.75, 0.875, 0.75, 0.875, 0.5, 0.875, 0.75, 0.875, 0.5, 0.875, 0.5, 0.875, 0.75, 0.875, 0.5, 0.875, 0.75, 0.875, 0.75, 0.875, 0.5, 0.625, 1.0, 0.625, 1.0, 0.625, 1.0, 0.625, 1.0, 0.875, 0.5, 0.875, 0.75, 0.875, 0.75, 0.875, 0.5, 0.625, 1.0, 0.625, 1.0, 0.625, 1.0, 0.625, 1.0, 0.625, 0.25, 0.625, 0.25, 0.625, 0.25, 0.625, 0.25, 0.875, 0.75, 0.875, 0.5, 0.875, 0.5, 0.875, 0.75, 0.625, 1.0, 0.625, 1.0, 0.625, 1.0, 0.625, 1.0, 0.875, 0.75, 0.875, 0.5, 0.875, 0.5, 0.875, 0.75, 0.875, 0.5, 0.875, 0.75, 0.875, 0.75, 0.875, 0.5, 0.625, 0.25, 0.625, 0.25, 0.625, 0.25, 0.625, 0.25, 0.875, 0.75, 0.875, 0.5, 0.875, 0.5, 0.875, 0.75, 0.625, 0.75, 0.625, 0.5, 0.625, 0.5, 0.625, 0.75, 0.625, 0.5, 0.625, 0.75, 0.625, 0.75, 0.625, 0.5, 0.625, 0.5, 0.625, 0.5, 0.625, 0.5, 0.625, 0.5, 0.625, 0.75, 0.625, 0.75, 0.625, 0.75, 0.625, 0.75, 0.625, 0.5, 0.625, 0.75, 0.625, 0.75, 0.625, 0.5, 0.625, 0.75, 0.625, 0.75, 0.625, 0.75, 0.625, 0.75, 0.625, 0.75, 0.625, 0.5, 0.625, 0.5, 0.625, 0.75, 0.625, 0.5, 0.625, 0.5, 0.625, 0.5, 0.625, 0.5, 0.625, 0.5, 0.625, 0.75, 0.625, 0.75, 0.625, 0.5, 0.625, 0.5, 0.625, 0.5, 0.625, 0.5, 0.625, 0.5, 0.625, 0.5, 0.625, 0.75, 0.625, 0.75, 0.625, 0.5, 0.625, 0.75, 0.625, 0.75, 0.625, 0.75, 0.625, 0.75])
me_cube_003.use_remesh_preserve_volume = False
me_cube_003.use_remesh_preserve_attributes = False
me_cube_003.use_mirror_vertex_groups = False
me_cube_003.update()
me_cube_002 = bpy.data.meshes.new('Cube.002')
me_cube_002.from_pydata([(3.0, 2.0, 1.0), (3.0, 2.0, 0.0), (3.0, 0.0, 1.0), (3.0, 0.0, 0.0), (0.0, 2.0, 1.0), (0.0, 2.0, 0.0), (0.0, 0.0, 1.0), (0.0, 0.0, 0.0), (2.0, 2.0, 0.0), (2.0, 0.0, 1.0), (2.0, 0.0, 0.0), (2.0, 2.0, 1.0), (2.5, 0.0, 0.0), (2.5, 2.0, 1.0), (2.5, 2.0, 0.0), (2.5, 0.0, 1.0), (2.0, 0.0, 6.85), (1.65, 0.0, 6.35), (1.65, 2.0, 6.35), (2.0, 2.0, 6.85), (1.25, 0.0, 7.25), (1.25, 2.0, 7.25), (0.5, 2.0, 6.5), (0.5, 0.0, 6.5), (0.5, 2.0, 7.25), (0.5, 0.0, 7.25), (0.25, 2.0, 6.75), (0.25, 0.0, 6.75), (0.25, 2.0, 7.0), (0.25, 0.0, 7.0), (2.25, 2.0, 2.15), (2.75, 2.0, 1.85), (2.25, 0.0, 2.15), (2.75, 0.0, 1.85), (2.25, 2.0, 5.0), (2.25, 0.0, 5.0), (2.75, 0.0, 5.3), (2.75, 2.0, 5.3), (0.0, -2.5, 0.0), (0.0, -2.5, 1.0), (3.0, -0.5, 1.0), (3.0, -0.5, 0.0), (0.5, -2.5, 1.0), (2.0, -2.0, 0.0), (2.0, -2.0, 1.0), (0.5, -2.5, 0.0)], [], [(11, 4, 6, 9), (2, 15, 44, 40), (14, 1, 3, 12), (1, 0, 2, 3), (5, 8, 10, 7), (7, 10, 45, 38), (37, 34, 18, 19), (0, 13, 15, 2), (10, 12, 43, 45), (8, 14, 12, 10), (19, 18, 21), (34, 35, 17, 18), (35, 36, 16, 17), (36, 37, 19, 16), (17, 16, 20), (16, 19, 21, 20), (17, 20, 25, 23), (25, 24, 28, 29), (20, 21, 24, 25), (18, 17, 23, 22), (21, 18, 22, 24), (26, 27, 29, 28), (24, 22, 26, 28), (22, 23, 27, 26), (23, 25, 29, 27), (15, 13, 31, 33), (9, 15, 33, 32), (11, 9, 32, 30), (13, 11, 30, 31), (33, 31, 37, 36), (32, 33, 36, 35), (30, 32, 35, 34), (31, 30, 34, 37), (45, 42, 39, 38), (43, 44, 42, 45), (41, 40, 44, 43), (12, 3, 41, 43), (9, 6, 39, 42), (3, 2, 40, 41), (15, 9, 42, 44), (8, 5, 4, 11), (14, 8, 11, 13), (0, 1, 14, 13)])
_uv = me_cube_002.uv_layers.new(name='UVMap')
_uv.uv.foreach_set('vector', [0.5006, 0.0, 0.625, 0.0, 0.625, 0.25, 0.5006, 0.25, 0.375, 0.25, 0.4378, 0.25, 0.4378, 0.25, 0.375, 0.25, 0.5622, 0.75, 0.625, 0.75, 0.625, 1.0, 0.5622, 1.0, 0.125, 0.5, 0.375, 0.5, 0.375, 0.75, 0.125, 0.75, 0.375, 0.75, 0.4994, 0.75, 0.4994, 1.0, 0.375, 1.0, 0.375, 1.0, 0.4994, 1.0, 0.4994, 1.0, 0.375, 1.0, 0.875, 0.6872, 0.875, 0.6244, 0.875, 0.6244, 0.875, 0.6872, 0.375, 0.0, 0.4378, 0.0, 0.4378, 0.25, 0.375, 0.25, 0.4994, 1.0, 0.5622, 1.0, 0.5622, 1.0, 0.4994, 1.0, 0.4994, 0.75, 0.5622, 0.75, 0.5622, 1.0, 0.4994, 1.0, 0.875, 0.6872, 0.875, 0.6244, 0.875, 0.6872, 0.5006, 0.0, 0.5006, 0.25, 0.5006, 0.25, 0.5006, 0.0, 0.625, 0.3756, 0.625, 0.3128, 0.625, 0.3128, 0.625, 0.3756, 0.4378, 0.25, 0.4378, 0.0, 0.4378, 0.0, 0.4378, 0.25, 0.625, 0.3756, 0.625, 0.3128, 0.625, 0.3756, 0.4378, 0.25, 0.4378, 0.0, 0.4378, 0.0, 0.4378, 0.25, 0.625, 0.3756, 0.625, 0.3756, 0.625, 0.3756, 0.625, 0.3756, 0.5006, 0.25, 0.5006, 0.0, 0.5006, 0.0, 0.5006, 0.25, 0.5006, 0.25, 0.5006, 0.0, 0.5006, 0.0, 0.5006, 0.25, 0.5006, 0.0, 0.5006, 0.25, 0.5006, 0.25, 0.5006, 0.0, 0.875, 0.6244, 0.875, 0.6244, 0.875, 0.6244, 0.875, 0.6244, 0.5006, 0.0, 0.5006, 0.25, 0.5006, 0.25, 0.5006, 0.0, 0.875, 0.6244, 0.875, 0.6244, 0.875, 0.6244, 0.875, 0.6244, 0.5006, 0.0, 0.5006, 0.25, 0.5006, 0.25, 0.5006, 0.0, 0.625, 0.3756, 0.625, 0.3756, 0.625, 0.3756, 0.625, 0.3756, 0.4378, 0.25, 0.4378, 0.0, 0.4378, 0.0, 0.4378, 0.25, 0.625, 0.3756, 0.625, 0.3128, 0.625, 0.3128, 0.625, 0.3756, 0.5006, 0.0, 0.5006, 0.25, 0.5006, 0.25, 0.5006, 0.0, 0.875, 0.6872, 0.875, 0.6244, 0.875, 0.6244, 0.875, 0.6872, 0.4378, 0.25, 0.4378, 0.0, 0.4378, 0.0, 0.4378, 0.25, 0.625, 0.3756, 0.625, 0.3128, 0.625, 0.3128, 0.625, 0.3756, 0.5006, 0.0, 0.5006, 0.25, 0.5006, 0.25, 0.5006, 0.0, 0.875, 0.6872, 0.875, 0.6244, 0.875, 0.6244, 0.875, 0.6872, 0.375, 0.3756, 0.625, 0.3756, 0.625, 0.5, 0.375, 0.5, 0.375, 0.3128, 0.625, 0.3128, 0.625, 0.3756, 0.375, 0.3756, 0.375, 0.25, 0.625, 0.25, 0.625, 0.3128, 0.375, 0.3128, 0.5622, 1.0, 0.625, 1.0, 0.625, 1.0, 0.5622, 1.0, 0.5006, 0.25, 0.625, 0.25, 0.625, 0.25, 0.5006, 0.25, 0.125, 0.75, 0.375, 0.75, 0.375, 0.75, 0.125, 0.75, 0.625, 0.3128, 0.625, 0.3756, 0.625, 0.3756, 0.625, 0.3128, 0.4994, 0.75, 0.375, 0.75, 0.625, 0.0, 0.5006, 0.0, 0.5622, 0.75, 0.4994, 0.75, 0.875, 0.6244, 0.875, 0.6872, 0.375, 0.0, 0.625, 0.75, 0.5622, 0.75, 0.4378, 0.0])
me_cube_002.materials.append(mat_material)
me_cube_002.use_remesh_preserve_volume = False
me_cube_002.use_remesh_preserve_attributes = False
me_cube_002.use_mirror_vertex_groups = False
me_cube_002.update()
me_cylinder_003 = bpy.data.meshes.new('Cylinder.003')
me_cylinder_003.from_pydata([(0.0, 1.0, -1.0), (0.0, 1.0, 1.0), (0.3827, 0.9239, -1.0), (0.3827, 0.9239, 1.0), (0.7071, 0.7071, -1.0), (0.7071, 0.7071, 1.0), (0.9239, 0.3827, -1.0), (0.9239, 0.3827, 1.0), (1.0, -4.371e-08, -1.0), (1.0, -4.371e-08, 1.0), (0.9239, -0.3827, -1.0), (0.9239, -0.3827, 1.0), (0.7071, -0.7071, -1.0), (0.7071, -0.7071, 1.0), (0.3827, -0.9239, -1.0), (0.3827, -0.9239, 1.0), (1.51e-07, -1.0, -1.0), (1.51e-07, -1.0, 1.0), (-0.3827, -0.9239, -1.0), (-0.3827, -0.9239, 1.0), (-0.7071, -0.7071, -1.0), (-0.7071, -0.7071, 1.0), (-0.9239, -0.3827, -1.0), (-0.9239, -0.3827, 1.0), (-1.0, 1.192e-08, -1.0), (-1.0, 1.192e-08, 1.0), (-0.9239, 0.3827, -1.0), (-0.9239, 0.3827, 1.0), (-0.7071, 0.7071, -1.0), (-0.7071, 0.7071, 1.0), (-0.3827, 0.9239, -1.0), (-0.3827, 0.9239, 1.0)], [], [(0, 1, 3, 2), (2, 3, 5, 4), (4, 5, 7, 6), (6, 7, 9, 8), (8, 9, 11, 10), (10, 11, 13, 12), (12, 13, 15, 14), (14, 15, 17, 16), (16, 17, 19, 18), (18, 19, 21, 20), (20, 21, 23, 22), (22, 23, 25, 24), (24, 25, 27, 26), (26, 27, 29, 28), (3, 1, 31, 29, 27, 25, 23, 21, 19, 17, 15, 13, 11, 9, 7, 5), (28, 29, 31, 30), (30, 31, 1, 0), (0, 2, 4, 6, 8, 10, 12, 14, 16, 18, 20, 22, 24, 26, 28, 30)])
_uv = me_cylinder_003.uv_layers.new(name='UVMap')
_uv.uv.foreach_set('vector', [1.0, 0.5, 1.0, 1.0, 0.9375, 1.0, 0.9375, 0.5, 0.9375, 0.5, 0.9375, 1.0, 0.875, 1.0, 0.875, 0.5, 0.875, 0.5, 0.875, 1.0, 0.8125, 1.0, 0.8125, 0.5, 0.8125, 0.5, 0.8125, 1.0, 0.75, 1.0, 0.75, 0.5, 0.75, 0.5, 0.75, 1.0, 0.6875, 1.0, 0.6875, 0.5, 0.6875, 0.5, 0.6875, 1.0, 0.625, 1.0, 0.625, 0.5, 0.625, 0.5, 0.625, 1.0, 0.5625, 1.0, 0.5625, 0.5, 0.5625, 0.5, 0.5625, 1.0, 0.5, 1.0, 0.5, 0.5, 0.5, 0.5, 0.5, 1.0, 0.4375, 1.0, 0.4375, 0.5, 0.4375, 0.5, 0.4375, 1.0, 0.375, 1.0, 0.375, 0.5, 0.375, 0.5, 0.375, 1.0, 0.3125, 1.0, 0.3125, 0.5, 0.3125, 0.5, 0.3125, 1.0, 0.25, 1.0, 0.25, 0.5, 0.25, 0.5, 0.25, 1.0, 0.1875, 1.0, 0.1875, 0.5, 0.1875, 0.5, 0.1875, 1.0, 0.125, 1.0, 0.125, 0.5, 0.3418, 0.4717, 0.25, 0.49, 0.1582, 0.4717, 0.08029, 0.4197, 0.02827, 0.3418, 0.01, 0.25, 0.02827, 0.1582, 0.08029, 0.08029, 0.1582, 0.02827, 0.25, 0.01, 0.3418, 0.02827, 0.4197, 0.08029, 0.4717, 0.1582, 0.49, 0.25, 0.4717, 0.3418, 0.4197, 0.4197, 0.125, 0.5, 0.125, 1.0, 0.0625, 1.0, 0.0625, 0.5, 0.0625, 0.5, 0.0625, 1.0, 0.0, 1.0, 0.0, 0.5, 0.75, 0.49, 0.8418, 0.4717, 0.9197, 0.4197, 0.9717, 0.3418, 0.99, 0.25, 0.9717, 0.1582, 0.9197, 0.08029, 0.8418, 0.02827, 0.75, 0.01, 0.6582, 0.02827, 0.5803, 0.08029, 0.5283, 0.1582, 0.51, 0.25, 0.5283, 0.3418, 0.5803, 0.4197, 0.6582, 0.4717])
me_cylinder_003.use_remesh_preserve_volume = False
me_cylinder_003.use_remesh_preserve_attributes = False
me_cylinder_003.use_mirror_vertex_groups = False
me_cylinder_003.update()
me_cylinder_004 = bpy.data.meshes.new('Cylinder.004')
me_cylinder_004.from_pydata([(0.0, 1.0, -1.0), (0.0, 1.0, 1.0), (0.3827, 0.9239, -1.0), (0.3827, 0.9239, 1.0), (0.7071, 0.7071, -1.0), (0.7071, 0.7071, 1.0), (0.9239, 0.3827, -1.0), (0.9239, 0.3827, 1.0), (1.0, -4.371e-08, -1.0), (1.0, -4.371e-08, 1.0), (0.9239, -0.3827, -1.0), (0.9239, -0.3827, 1.0), (0.7071, -0.7071, -1.0), (0.7071, -0.7071, 1.0), (0.3827, -0.9239, -1.0), (0.3827, -0.9239, 1.0), (1.51e-07, -1.0, -1.0), (1.51e-07, -1.0, 1.0), (-0.3827, -0.9239, -1.0), (-0.3827, -0.9239, 1.0), (-0.7071, -0.7071, -1.0), (-0.7071, -0.7071, 1.0), (-0.9239, -0.3827, -1.0), (-0.9239, -0.3827, 1.0), (-1.0, 1.192e-08, -1.0), (-1.0, 1.192e-08, 1.0), (-0.9239, 0.3827, -1.0), (-0.9239, 0.3827, 1.0), (-0.7071, 0.7071, -1.0), (-0.7071, 0.7071, 1.0), (-0.3827, 0.9239, -1.0), (-0.3827, 0.9239, 1.0)], [], [(0, 1, 3, 2), (2, 3, 5, 4), (4, 5, 7, 6), (6, 7, 9, 8), (8, 9, 11, 10), (10, 11, 13, 12), (12, 13, 15, 14), (14, 15, 17, 16), (16, 17, 19, 18), (18, 19, 21, 20), (20, 21, 23, 22), (22, 23, 25, 24), (24, 25, 27, 26), (26, 27, 29, 28), (3, 1, 31, 29, 27, 25, 23, 21, 19, 17, 15, 13, 11, 9, 7, 5), (28, 29, 31, 30), (30, 31, 1, 0), (0, 2, 4, 6, 8, 10, 12, 14, 16, 18, 20, 22, 24, 26, 28, 30)])
_uv = me_cylinder_004.uv_layers.new(name='UVMap')
_uv.uv.foreach_set('vector', [1.0, 0.5, 1.0, 1.0, 0.9375, 1.0, 0.9375, 0.5, 0.9375, 0.5, 0.9375, 1.0, 0.875, 1.0, 0.875, 0.5, 0.875, 0.5, 0.875, 1.0, 0.8125, 1.0, 0.8125, 0.5, 0.8125, 0.5, 0.8125, 1.0, 0.75, 1.0, 0.75, 0.5, 0.75, 0.5, 0.75, 1.0, 0.6875, 1.0, 0.6875, 0.5, 0.6875, 0.5, 0.6875, 1.0, 0.625, 1.0, 0.625, 0.5, 0.625, 0.5, 0.625, 1.0, 0.5625, 1.0, 0.5625, 0.5, 0.5625, 0.5, 0.5625, 1.0, 0.5, 1.0, 0.5, 0.5, 0.5, 0.5, 0.5, 1.0, 0.4375, 1.0, 0.4375, 0.5, 0.4375, 0.5, 0.4375, 1.0, 0.375, 1.0, 0.375, 0.5, 0.375, 0.5, 0.375, 1.0, 0.3125, 1.0, 0.3125, 0.5, 0.3125, 0.5, 0.3125, 1.0, 0.25, 1.0, 0.25, 0.5, 0.25, 0.5, 0.25, 1.0, 0.1875, 1.0, 0.1875, 0.5, 0.1875, 0.5, 0.1875, 1.0, 0.125, 1.0, 0.125, 0.5, 0.3418, 0.4717, 0.25, 0.49, 0.1582, 0.4717, 0.08029, 0.4197, 0.02827, 0.3418, 0.01, 0.25, 0.02827, 0.1582, 0.08029, 0.08029, 0.1582, 0.02827, 0.25, 0.01, 0.3418, 0.02827, 0.4197, 0.08029, 0.4717, 0.1582, 0.49, 0.25, 0.4717, 0.3418, 0.4197, 0.4197, 0.125, 0.5, 0.125, 1.0, 0.0625, 1.0, 0.0625, 0.5, 0.0625, 0.5, 0.0625, 1.0, 0.0, 1.0, 0.0, 0.5, 0.75, 0.49, 0.8418, 0.4717, 0.9197, 0.4197, 0.9717, 0.3418, 0.99, 0.25, 0.9717, 0.1582, 0.9197, 0.08029, 0.8418, 0.02827, 0.75, 0.01, 0.6582, 0.02827, 0.5803, 0.08029, 0.5283, 0.1582, 0.51, 0.25, 0.5283, 0.3418, 0.5803, 0.4197, 0.6582, 0.4717])
me_cylinder_004.use_remesh_preserve_volume = False
me_cylinder_004.use_remesh_preserve_attributes = False
me_cylinder_004.use_mirror_vertex_groups = False
me_cylinder_004.update()
me_cube_004 = bpy.data.meshes.new('Cube.004')
me_cube_004.from_pydata([(0.5, -1.0, -1.0), (0.5, -1.0, 1.0), (0.5, 1.5, -1.0), (0.5, 1.5, 1.0), (1.0, -1.0, -1.0), (1.0, -1.0, 1.0), (1.0, 1.5, -1.0), (1.0, 1.5, 1.0), (0.5, 1.0, -1.0), (0.5, 1.0, 1.0), (1.0, 1.0, -1.0), (1.0, 1.0, 1.0), (2.0, 1.5, 1.0), (2.0, 1.5, -1.0), (2.0, 1.0, -1.0), (2.0, 1.0, 1.0), (1.5, 1.5, 1.0), (1.5, 1.5, -1.0), (1.5, 1.0, 1.0), (1.5, 1.0, -1.0), (2.0, 3.5, 1.0), (2.0, 3.5, -1.0), (1.5, 3.5, 1.0), (1.5, 3.5, -1.0), (2.0, 3.0, 1.0), (1.5, 3.0, 1.0), (1.5, 3.0, -1.0), (2.0, 3.0, -1.0), (-0.5, 3.5, 1.0), (-0.5, 3.5, -1.0), (-0.5, 3.0, 1.0), (-0.5, 3.0, -1.0), (-1.0, 3.5, 1.0), (-1.0, 3.5, -1.0), (-1.0, 3.0, 1.0), (-1.0, 3.0, -1.0), (-0.5, -1.01, 1.0), (-0.5, -1.01, -1.0), (-1.0, -1.01, 1.0), (-1.0, -1.01, -1.0), (-1.0, 0.995, -1.0), (-1.0, 0.995, 1.0), (-0.5, 0.995, 1.0), (-0.5, 0.995, -1.0), (-0.5, -1.01, 2.5), (-1.0, -1.01, 2.5), (-0.5, 0.995, 2.5), (-1.0, 0.995, 2.5)], [], [(8, 9, 3, 2), (2, 3, 7, 6), (10, 11, 5, 4), (4, 5, 1, 0), (8, 10, 4, 0), (11, 9, 1, 5), (7, 3, 9, 11), (2, 6, 10, 8), (25, 24, 20, 22), (0, 1, 9, 8), (13, 12, 15, 14), (16, 18, 15, 12), (19, 17, 13, 14), (18, 19, 14, 15), (11, 10, 19, 18), (10, 6, 17, 19), (7, 11, 18, 16), (6, 7, 16, 17), (23, 22, 20, 21), (22, 23, 29, 28), (24, 27, 21, 20), (27, 26, 23, 21), (13, 17, 26, 27), (12, 13, 27, 24), (17, 16, 25, 26), (16, 12, 24, 25), (29, 31, 35, 33), (26, 25, 30, 31), (23, 26, 31, 29), (25, 22, 28, 30), (35, 34, 32, 33), (28, 29, 33, 32), (41, 40, 39, 38), (30, 28, 32, 34), (37, 36, 38, 39), (43, 42, 36, 37), (40, 43, 37, 39), (36, 42, 46, 44), (30, 34, 41, 42), (35, 31, 43, 40), (31, 30, 42, 43), (34, 35, 40, 41), (46, 47, 45, 44), (41, 38, 45, 47), (38, 36, 44, 45), (42, 41, 47, 46)])
_uv = me_cube_004.uv_layers.new(name='UVMap')
_uv.uv.foreach_set('vector', [0.375, 0.2065, 0.625, 0.2065, 0.625, 0.25, 0.375, 0.25, 0.375, 0.25, 0.625, 0.25, 0.625, 0.5, 0.375, 0.5, 0.375, 0.5435, 0.625, 0.5435, 0.625, 0.75, 0.375, 0.75, 0.375, 0.75, 0.625, 0.75, 0.625, 1.0, 0.375, 1.0, 0.125, 0.5435, 0.375, 0.5435, 0.375, 0.75, 0.125, 0.75, 0.625, 0.5435, 0.875, 0.5435, 0.875, 0.75, 0.625, 0.75, 0.625, 0.5, 0.875, 0.5, 0.875, 0.5435, 0.625, 0.5435, 0.125, 0.5, 0.375, 0.5, 0.375, 0.5435, 0.125, 0.5435, 0.625, 0.5, 0.625, 0.5, 0.625, 0.5, 0.625, 0.5, 0.375, 0.0, 0.625, 0.0, 0.625, 0.2065, 0.375, 0.2065, 0.375, 0.5, 0.625, 0.5, 0.625, 0.5435, 0.375, 0.5435, 0.625, 0.5, 0.625, 0.5435, 0.625, 0.5435, 0.625, 0.5, 0.375, 0.5435, 0.375, 0.5, 0.375, 0.5, 0.375, 0.5435, 0.625, 0.5435, 0.375, 0.5435, 0.375, 0.5435, 0.625, 0.5435, 0.625, 0.5435, 0.375, 0.5435, 0.375, 0.5435, 0.625, 0.5435, 0.375, 0.5435, 0.375, 0.5, 0.375, 0.5, 0.375, 0.5435, 0.625, 0.5, 0.625, 0.5435, 0.625, 0.5435, 0.625, 0.5, 0.375, 0.5, 0.625, 0.5, 0.625, 0.5, 0.375, 0.5, 0.375, 0.5, 0.625, 0.5, 0.625, 0.5, 0.375, 0.5, 0.625, 0.5, 0.375, 0.5, 0.375, 0.5, 0.625, 0.5, 0.625, 0.5, 0.375, 0.5, 0.375, 0.5, 0.625, 0.5, 0.375, 0.5, 0.375, 0.5, 0.375, 0.5, 0.375, 0.5, 0.375, 0.5, 0.375, 0.5, 0.375, 0.5, 0.375, 0.5, 0.625, 0.5, 0.375, 0.5, 0.375, 0.5, 0.625, 0.5, 0.375, 0.5, 0.625, 0.5, 0.625, 0.5, 0.375, 0.5, 0.625, 0.5, 0.625, 0.5, 0.625, 0.5, 0.625, 0.5, 0.375, 0.5, 0.375, 0.5, 0.375, 0.5, 0.375, 0.5, 0.375, 0.5, 0.625, 0.5, 0.625, 0.5, 0.375, 0.5, 0.375, 0.5, 0.375, 0.5, 0.375, 0.5, 0.375, 0.5, 0.625, 0.5, 0.625, 0.5, 0.625, 0.5, 0.625, 0.5, 0.375, 0.5, 0.625, 0.5, 0.625, 0.5, 0.375, 0.5, 0.625, 0.5, 0.375, 0.5, 0.375, 0.5, 0.625, 0.5, 0.625, 0.5, 0.375, 0.5, 0.375, 0.5, 0.625, 0.5, 0.625, 0.5, 0.625, 0.5, 0.625, 0.5, 0.625, 0.5, 0.375, 0.5, 0.625, 0.5, 0.625, 0.5, 0.375, 0.5, 0.375, 0.5, 0.625, 0.5, 0.625, 0.5, 0.375, 0.5, 0.375, 0.5, 0.375, 0.5, 0.375, 0.5, 0.375, 0.5, 0.625, 0.5, 0.625, 0.5, 0.625, 0.5, 0.625, 0.5, 0.625, 0.5, 0.625, 0.5, 0.625, 0.5, 0.625, 0.5, 0.375, 0.5, 0.375, 0.5, 0.375, 0.5, 0.375, 0.5, 0.375, 0.5, 0.625, 0.5, 0.625, 0.5, 0.375, 0.5, 0.625, 0.5, 0.375, 0.5, 0.375, 0.5, 0.625, 0.5, 0.625, 0.5, 0.625, 0.5, 0.625, 0.5, 0.625, 0.5, 0.625, 0.5, 0.625, 0.5, 0.625, 0.5, 0.625, 0.5, 0.625, 0.5, 0.625, 0.5, 0.625, 0.5, 0.625, 0.5, 0.625, 0.5, 0.625, 0.5, 0.625, 0.5, 0.625, 0.5])
me_cube_004.use_remesh_preserve_volume = False
me_cube_004.use_remesh_preserve_attributes = False
me_cube_004.use_mirror_vertex_groups = False
me_cube_004.update()
me_cylinder_005 = bpy.data.meshes.new('Cylinder.005')
me_cylinder_005.from_pydata([(0.0, 1.0, -1.0), (0.0, 1.0, 1.0), (0.7071, 0.7071, -1.0), (0.7071, 0.7071, 1.0), (1.0, -4.371e-08, -1.0), (1.0, -4.371e-08, 1.0), (0.7071, -0.7071, -1.0), (0.7071, -0.7071, 1.0), (-8.742e-08, -1.0, -1.0), (-8.742e-08, -1.0, 1.0), (-0.7071, -0.7071, -1.0), (-0.7071, -0.7071, 1.0), (-1.0, 1.192e-08, -1.0), (-1.0, 1.192e-08, 1.0), (-0.7071, 0.7071, -1.0), (-0.7071, 0.7071, 1.0)], [], [(0, 1, 3, 2), (2, 3, 5, 4), (4, 5, 7, 6), (6, 7, 9, 8), (8, 9, 11, 10), (10, 11, 13, 12), (3, 1, 15, 13, 11, 9, 7, 5), (12, 13, 15, 14), (14, 15, 1, 0), (0, 2, 4, 6, 8, 10, 12, 14)])
_uv = me_cylinder_005.uv_layers.new(name='UVMap')
_uv.uv.foreach_set('vector', [1.0, 0.5, 1.0, 1.0, 0.875, 1.0, 0.875, 0.5, 0.875, 0.5, 0.875, 1.0, 0.75, 1.0, 0.75, 0.5, 0.75, 0.5, 0.75, 1.0, 0.625, 1.0, 0.625, 0.5, 0.625, 0.5, 0.625, 1.0, 0.5, 1.0, 0.5, 0.5, 0.5, 0.5, 0.5, 1.0, 0.375, 1.0, 0.375, 0.5, 0.375, 0.5, 0.375, 1.0, 0.25, 1.0, 0.25, 0.5, 0.4197, 0.4197, 0.25, 0.49, 0.08029, 0.4197, 0.01, 0.25, 0.08029, 0.08029, 0.25, 0.01, 0.4197, 0.08029, 0.49, 0.25, 0.25, 0.5, 0.25, 1.0, 0.125, 1.0, 0.125, 0.5, 0.125, 0.5, 0.125, 1.0, 0.0, 1.0, 0.0, 0.5, 0.75, 0.49, 0.9197, 0.4197, 0.99, 0.25, 0.9197, 0.08029, 0.75, 0.01, 0.5803, 0.08029, 0.51, 0.25, 0.5803, 0.4197])
me_cylinder_005.use_remesh_preserve_volume = False
me_cylinder_005.use_remesh_preserve_attributes = False
me_cylinder_005.use_mirror_vertex_groups = False
me_cylinder_005.update()
me_cube_005 = bpy.data.meshes.new('Cube.005')
me_cube_005.from_pydata([(0.5, -1.0, -1.0), (0.5, -1.0, 1.0), (0.5, 1.5, -1.0), (0.5, 1.5, 1.0), (1.0, -1.0, -1.0), (1.0, -1.0, 1.0), (1.0, 1.5, -1.0), (1.0, 1.5, 1.0), (0.5, 1.0, -1.0), (0.5, 1.0, 1.0), (1.0, 1.0, -1.0), (1.0, 1.0, 1.0), (2.0, 1.5, 1.0), (2.0, 1.5, -1.0), (2.0, 1.0, -1.0), (2.0, 1.0, 1.0), (1.5, 1.5, 1.0), (1.5, 1.5, -1.0), (1.5, 1.0, 1.0), (1.5, 1.0, -1.0), (2.0, 3.5, 1.0), (2.0, 3.5, -1.0), (1.5, 3.5, 1.0), (1.5, 3.5, -1.0), (2.0, 3.0, 1.0), (1.5, 3.0, 1.0), (1.5, 3.0, -1.0), (2.0, 3.0, -1.0), (-0.5, 3.5, 1.0), (-0.5, 3.5, -1.0), (-0.5, 3.0, 1.0), (-0.5, 3.0, -1.0), (-1.0, 3.5, 1.0), (-1.0, 3.5, -1.0), (-1.0, 3.0, 1.0), (-1.0, 3.0, -1.0), (-0.5, -1.01, 1.0), (-0.5, -1.01, -1.0), (-1.0, -1.01, 1.0), (-1.0, -1.01, -1.0), (-1.0, 0.995, -1.0), (-1.0, 0.995, 1.0), (-0.5, 0.995, 1.0), (-0.5, 0.995, -1.0), (-0.5, -1.01, 2.5), (-1.0, -1.01, 2.5), (-0.5, 0.995, 2.5), (-1.0, 0.995, 2.5), (1.0, -0.5, 1.192e-07), (-1.0, -0.5, -3.179e-08), (0.5, -0.5, 8.146e-08), (-0.5, -0.5, 5.962e-09), (1.0, -0.3536, -0.3536), (-0.5, -0.3536, -0.3536), (-1.0, -0.3536, -0.3536), (0.5, -0.3536, -0.3536), (-0.5, 0.3536, -0.3536), (-1.0, 0.3536, -0.3536), (1.0, 0.3536, -0.3536), (0.5, 0.3536, -0.3536), (-0.5, 0.5, -3.775e-08), (-1.0, 0.5, -7.55e-08), (1.0, 0.5, 7.55e-08), (0.5, 0.5, 3.775e-08), (1.0, -0.3536, 0.3536), (-1.0, -0.3536, 0.3536), (0.5, -0.3536, 0.3536), (-0.5, -0.3536, 0.3536), (1.0, 0.3536, 0.3536), (-0.5, 0.3536, 0.3536), (-1.0, 0.3536, 0.3536), (0.5, 0.3536, 0.3536), (1.0, 5.962e-09, 0.5), (-1.0, 5.962e-09, 0.5), (0.5, 5.962e-09, 0.5), (-0.5, 5.962e-09, 0.5), (-0.5, -2.186e-08, -0.5), (-1.0, -2.186e-08, -0.5), (1.0, -2.186e-08, -0.5), (0.5, -2.186e-08, -0.5), (-1.0, -0.5, 1.6), (-0.5, -0.5, 1.6), (-1.0, -0.3536, 1.246), (-0.5, -0.3536, 1.246), (-1.0, 0.3536, 1.246), (-0.5, 0.3536, 1.246), (-0.5, 0.5, 1.6), (-1.0, 0.5, 1.6), (-1.0, -0.3536, 1.954), (-0.5, -0.3536, 1.954), (-0.5, 0.3536, 1.954), (-1.0, 0.3536, 1.954), (-0.5, 5.962e-09, 2.1), (-1.0, 5.962e-09, 2.1), (-1.0, -2.186e-08, 1.1), (-0.5, -2.186e-08, 1.1)], [], [(8, 9, 3, 2), (2, 3, 7, 6), (10, 11, 62, 58, 78, 52, 48, 5, 4), (4, 5, 1, 0), (8, 10, 4, 0), (11, 9, 1, 5), (7, 3, 9, 11), (2, 6, 10, 8), (25, 24, 20, 22), (0, 1, 50, 55, 79, 59, 63, 9, 8), (13, 12, 15, 14), (16, 18, 15, 12), (19, 17, 13, 14), (18, 19, 14, 15), (11, 10, 19, 18), (10, 6, 17, 19), (7, 11, 18, 16), (6, 7, 16, 17), (23, 22, 20, 21), (22, 23, 29, 28), (24, 27, 21, 20), (27, 26, 23, 21), (13, 17, 26, 27), (12, 13, 27, 24), (17, 16, 25, 26), (16, 12, 24, 25), (29, 31, 35, 33), (26, 25, 30, 31), (23, 26, 31, 29), (25, 22, 28, 30), (35, 34, 32, 33), (28, 29, 33, 32), (41, 40, 61, 70, 73, 65, 49, 38), (30, 28, 32, 34), (37, 36, 38, 39), (43, 42, 36, 51, 67, 75, 69, 60), (40, 43, 37, 39), (36, 81, 89, 92, 90, 86, 42, 46, 44), (30, 34, 41, 42), (35, 31, 43, 40), (31, 30, 42, 43), (34, 35, 40, 41), (46, 47, 45, 44), (41, 87, 91, 93, 88, 80, 38, 45, 47), (38, 36, 44, 45), (42, 41, 47, 46), (70, 69, 75, 73), (71, 68, 72, 74), (5, 48, 64, 72, 68, 62, 11), (38, 49, 54, 77, 57, 61, 40, 39), (77, 76, 56, 57), (79, 78, 58, 59), (73, 75, 67, 65), (74, 72, 64, 66), (54, 53, 76, 77), (55, 52, 78, 79), (60, 56, 76, 53, 51, 36, 37, 43), (61, 60, 69, 70), (63, 62, 68, 71), (49, 51, 53, 54), (50, 48, 52, 55), (57, 56, 60, 61), (59, 58, 62, 63), (65, 67, 51, 49), (66, 64, 48, 50), (9, 63, 71, 74, 66, 50, 1), (91, 90, 92, 93), (94, 95, 85, 84), (38, 80, 82, 94, 84, 87, 41), (93, 92, 89, 88), (82, 83, 95, 94), (42, 86, 85, 95, 83, 81, 36), (80, 81, 83, 82), (87, 86, 90, 91), (84, 85, 86, 87), (88, 89, 81, 80)])
_uv = me_cube_005.uv_layers.new(name='UVMap')
_uv.uv.foreach_set('vector', [0.375, 0.2065, 0.625, 0.2065, 0.625, 0.25, 0.375, 0.25, 0.375, 0.25, 0.625, 0.25, 0.625, 0.5, 0.375, 0.5, 0.375, 0.5435, 0.625, 0.5435, 0.5, 0.5952, 0.4558, 0.6103, 0.4375, 0.6468, 0.4558, 0.6833, 0.5, 0.6984, 0.625, 0.75, 0.375, 0.75, 0.375, 0.75, 0.625, 0.75, 0.625, 1.0, 0.375, 1.0, 0.125, 0.5435, 0.375, 0.5435, 0.375, 0.75, 0.125, 0.75, 0.625, 0.5435, 0.875, 0.5435, 0.875, 0.75, 0.625, 0.75, 0.625, 0.5, 0.875, 0.5, 0.875, 0.5435, 0.625, 0.5435, 0.125, 0.5, 0.375, 0.5, 0.375, 0.5435, 0.125, 0.5435, 0.625, 0.5, 0.625, 0.5, 0.625, 0.5, 0.625, 0.5, 0.375, 0.0, 0.625, 0.0, 0.5, 0.05162, 0.4558, 0.06673, 0.4375, 0.1032, 0.4558, 0.1397, 0.5, 0.1548, 0.625, 0.2065, 0.375, 0.2065, 0.375, 0.5, 0.625, 0.5, 0.625, 0.5435, 0.375, 0.5435, 0.625, 0.5, 0.625, 0.5435, 0.625, 0.5435, 0.625, 0.5, 0.375, 0.5435, 0.375, 0.5, 0.375, 0.5, 0.375, 0.5435, 0.625, 0.5435, 0.375, 0.5435, 0.375, 0.5435, 0.625, 0.5435, 0.625, 0.5435, 0.375, 0.5435, 0.375, 0.5435, 0.625, 0.5435, 0.375, 0.5435, 0.375, 0.5, 0.375, 0.5, 0.375, 0.5435, 0.625, 0.5, 0.625, 0.5435, 0.625, 0.5435, 0.625, 0.5, 0.375, 0.5, 0.625, 0.5, 0.625, 0.5, 0.375, 0.5, 0.375, 0.5, 0.625, 0.5, 0.625, 0.5, 0.375, 0.5, 0.625, 0.5, 0.375, 0.5, 0.375, 0.5, 0.625, 0.5, 0.625, 0.5, 0.375, 0.5, 0.375, 0.5, 0.625, 0.5, 0.375, 0.5, 0.375, 0.5, 0.375, 0.5, 0.375, 0.5, 0.375, 0.5, 0.375, 0.5, 0.375, 0.5, 0.375, 0.5, 0.625, 0.5, 0.375, 0.5, 0.375, 0.5, 0.625, 0.5, 0.375, 0.5, 0.625, 0.5, 0.625, 0.5, 0.375, 0.5, 0.625, 0.5, 0.625, 0.5, 0.625, 0.5, 0.625, 0.5, 0.375, 0.5, 0.375, 0.5, 0.375, 0.5, 0.375, 0.5, 0.375, 0.5, 0.625, 0.5, 0.625, 0.5, 0.375, 0.5, 0.375, 0.5, 0.375, 0.5, 0.375, 0.5, 0.375, 0.5, 0.625, 0.5, 0.625, 0.5, 0.625, 0.5, 0.625, 0.5, 0.375, 0.5, 0.625, 0.5, 0.625, 0.5, 0.375, 0.5, 0.625, 0.5, 0.375, 0.5, 0.375, 0.5, 0.625, 0.5, 0.625, 0.5, 0.375, 0.5, 0.5, 0.5, 0.5442, 0.5, 0.5625, 0.5, 0.5442, 0.5, 0.5, 0.5, 0.625, 0.5, 0.625, 0.5, 0.625, 0.5, 0.625, 0.5, 0.625, 0.5, 0.375, 0.5, 0.625, 0.5, 0.625, 0.5, 0.375, 0.5, 0.375, 0.5, 0.625, 0.5, 0.625, 0.5, 0.5, 0.5, 0.5442, 0.5, 0.5625, 0.5, 0.5442, 0.5, 0.5, 0.5, 0.375, 0.5, 0.375, 0.5, 0.375, 0.5, 0.375, 0.5, 0.625, 0.5, 0.625, 0.5, 0.625, 0.5, 0.625, 0.5, 0.625, 0.5, 0.625, 0.5, 0.625, 0.5, 0.625, 0.5, 0.625, 0.5, 0.625, 0.5, 0.625, 0.5, 0.625, 0.5, 0.625, 0.5, 0.375, 0.5, 0.375, 0.5, 0.375, 0.5, 0.375, 0.5, 0.375, 0.5, 0.625, 0.5, 0.625, 0.5, 0.375, 0.5, 0.625, 0.5, 0.375, 0.5, 0.375, 0.5, 0.625, 0.5, 0.625, 0.5, 0.625, 0.5, 0.625, 0.5, 0.625, 0.5, 0.625, 0.5, 0.625, 0.5, 0.625, 0.5, 0.625, 0.5, 0.625, 0.5, 0.625, 0.5, 0.625, 0.5, 0.625, 0.5, 0.625, 0.5, 0.625, 0.5, 0.625, 0.5, 0.625, 0.5, 0.625, 0.5, 0.625, 0.5, 0.625, 0.5, 0.625, 0.5, 0.625, 0.5, 0.125, 0.625, 0.125, 0.6875, 0.25, 0.6875, 0.25, 0.625, 0.125, 0.8125, 0.125, 0.875, 0.25, 0.875, 0.25, 0.8125, 0.625, 0.75, 0.5, 0.6984, 0.5442, 0.6833, 0.5625, 0.6468, 0.5442, 0.6103, 0.5, 0.5952, 0.625, 0.5435, 0.625, 0.5, 0.5, 0.5, 0.4558, 0.5, 0.4375, 0.5, 0.4558, 0.5, 0.5, 0.5, 0.375, 0.5, 0.375, 0.5, 0.75, 0.625, 0.75, 0.6875, 0.875, 0.6875, 0.875, 0.625, 0.75, 0.8125, 0.75, 0.875, 0.875, 0.875, 0.875, 0.8125, 0.25, 0.625, 0.25, 0.6875, 0.375, 0.6875, 0.375, 0.625, 0.25, 0.8125, 0.25, 0.875, 0.375, 0.875, 0.375, 0.8125, 0.625, 0.625, 0.625, 0.6875, 0.75, 0.6875, 0.75, 0.625, 0.625, 0.8125, 0.625, 0.875, 0.75, 0.875, 0.75, 0.8125, 0.5, 0.5, 0.4558, 0.5, 0.4375, 0.5, 0.4558, 0.5, 0.5, 0.5, 0.625, 0.5, 0.375, 0.5, 0.375, 0.5, 0.0, 0.625, 0.0, 0.6875, 0.125, 0.6875, 0.125, 0.625, 0.0, 0.8125, 0.0, 0.875, 0.125, 0.875, 0.125, 0.8125, 0.5, 0.625, 0.5, 0.6875, 0.625, 0.6875, 0.625, 0.625, 0.5, 0.8125, 0.5, 0.875, 0.625, 0.875, 0.625, 0.8125, 0.875, 0.625, 0.875, 0.6875, 1.0, 0.6875, 1.0, 0.625, 0.875, 0.8125, 0.875, 0.875, 1.0, 0.875, 1.0, 0.8125, 0.375, 0.625, 0.375, 0.6875, 0.5, 0.6875, 0.5, 0.625, 0.375, 0.8125, 0.375, 0.875, 0.5, 0.875, 0.5, 0.8125, 0.625, 0.2065, 0.5, 0.1548, 0.5442, 0.1397, 0.5625, 0.1032, 0.5442, 0.06673, 0.5, 0.05162, 0.625, 0.0, 0.125, 0.625, 0.125, 0.6875, 0.25, 0.6875, 0.25, 0.625, 0.75, 0.625, 0.75, 0.6875, 0.875, 0.6875, 0.875, 0.625, 0.625, 0.5, 0.625, 0.5, 0.625, 0.5, 0.625, 0.5, 0.625, 0.5, 0.625, 0.5, 0.625, 0.5, 0.25, 0.625, 0.25, 0.6875, 0.375, 0.6875, 0.375, 0.625, 0.625, 0.625, 0.625, 0.6875, 0.75, 0.6875, 0.75, 0.625, 0.625, 0.5, 0.625, 0.5, 0.625, 0.5, 0.625, 0.5, 0.625, 0.5, 0.625, 0.5, 0.625, 0.5, 0.5, 0.625, 0.5, 0.6875, 0.625, 0.6875, 0.625, 0.625, 0.0, 0.625, 0.0, 0.6875, 0.125, 0.6875, 0.125, 0.625, 0.875, 0.625, 0.875, 0.6875, 1.0, 0.6875, 1.0, 0.625, 0.375, 0.625, 0.375, 0.6875, 0.5, 0.6875, 0.5, 0.625])
me_cube_005.use_remesh_preserve_volume = False
me_cube_005.use_remesh_preserve_attributes = False
me_cube_005.use_mirror_vertex_groups = False
me_cube_005.update()
me_cylinder_006 = bpy.data.meshes.new('Cylinder.006')
me_cylinder_006.from_pydata([(0.0, 1.0, -1.0), (0.0, 1.0, 1.0), (0.3827, 0.9239, -1.0), (0.3827, 0.9239, 1.0), (0.7071, 0.7071, -1.0), (0.7071, 0.7071, 1.0), (0.9239, 0.3827, -1.0), (0.9239, 0.3827, 1.0), (1.0, -4.371e-08, -1.0), (1.0, -4.371e-08, 1.0), (0.9239, -0.3827, -1.0), (0.9239, -0.3827, 1.0), (0.7071, -0.7071, -1.0), (0.7071, -0.7071, 1.0), (0.3827, -0.9239, -1.0), (0.3827, -0.9239, 1.0), (1.51e-07, -1.0, -1.0), (1.51e-07, -1.0, 1.0), (-0.3827, -0.9239, -1.0), (-0.3827, -0.9239, 1.0), (-0.7071, -0.7071, -1.0), (-0.7071, -0.7071, 1.0), (-0.9239, -0.3827, -1.0), (-0.9239, -0.3827, 1.0), (-1.0, 1.192e-08, -1.0), (-1.0, 1.192e-08, 1.0), (-0.9239, 0.3827, -1.0), (-0.9239, 0.3827, 1.0), (-0.7071, 0.7071, -1.0), (-0.7071, 0.7071, 1.0), (-0.3827, 0.9239, -1.0), (-0.3827, 0.9239, 1.0)], [], [(0, 1, 3, 2), (2, 3, 5, 4), (4, 5, 7, 6), (6, 7, 9, 8), (8, 9, 11, 10), (10, 11, 13, 12), (12, 13, 15, 14), (14, 15, 17, 16), (16, 17, 19, 18), (18, 19, 21, 20), (20, 21, 23, 22), (22, 23, 25, 24), (24, 25, 27, 26), (26, 27, 29, 28), (3, 1, 31, 29, 27, 25, 23, 21, 19, 17, 15, 13, 11, 9, 7, 5), (28, 29, 31, 30), (30, 31, 1, 0), (0, 2, 4, 6, 8, 10, 12, 14, 16, 18, 20, 22, 24, 26, 28, 30)])
_uv = me_cylinder_006.uv_layers.new(name='UVMap')
_uv.uv.foreach_set('vector', [1.0, 0.5, 1.0, 1.0, 0.9375, 1.0, 0.9375, 0.5, 0.9375, 0.5, 0.9375, 1.0, 0.875, 1.0, 0.875, 0.5, 0.875, 0.5, 0.875, 1.0, 0.8125, 1.0, 0.8125, 0.5, 0.8125, 0.5, 0.8125, 1.0, 0.75, 1.0, 0.75, 0.5, 0.75, 0.5, 0.75, 1.0, 0.6875, 1.0, 0.6875, 0.5, 0.6875, 0.5, 0.6875, 1.0, 0.625, 1.0, 0.625, 0.5, 0.625, 0.5, 0.625, 1.0, 0.5625, 1.0, 0.5625, 0.5, 0.5625, 0.5, 0.5625, 1.0, 0.5, 1.0, 0.5, 0.5, 0.5, 0.5, 0.5, 1.0, 0.4375, 1.0, 0.4375, 0.5, 0.4375, 0.5, 0.4375, 1.0, 0.375, 1.0, 0.375, 0.5, 0.375, 0.5, 0.375, 1.0, 0.3125, 1.0, 0.3125, 0.5, 0.3125, 0.5, 0.3125, 1.0, 0.25, 1.0, 0.25, 0.5, 0.25, 0.5, 0.25, 1.0, 0.1875, 1.0, 0.1875, 0.5, 0.1875, 0.5, 0.1875, 1.0, 0.125, 1.0, 0.125, 0.5, 0.3418, 0.4717, 0.25, 0.49, 0.1582, 0.4717, 0.08029, 0.4197, 0.02827, 0.3418, 0.01, 0.25, 0.02827, 0.1582, 0.08029, 0.08029, 0.1582, 0.02827, 0.25, 0.01, 0.3418, 0.02827, 0.4197, 0.08029, 0.4717, 0.1582, 0.49, 0.25, 0.4717, 0.3418, 0.4197, 0.4197, 0.125, 0.5, 0.125, 1.0, 0.0625, 1.0, 0.0625, 0.5, 0.0625, 0.5, 0.0625, 1.0, 0.0, 1.0, 0.0, 0.5, 0.75, 0.49, 0.8418, 0.4717, 0.9197, 0.4197, 0.9717, 0.3418, 0.99, 0.25, 0.9717, 0.1582, 0.9197, 0.08029, 0.8418, 0.02827, 0.75, 0.01, 0.6582, 0.02827, 0.5803, 0.08029, 0.5283, 0.1582, 0.51, 0.25, 0.5283, 0.3418, 0.5803, 0.4197, 0.6582, 0.4717])
me_cylinder_006.use_remesh_preserve_volume = False
me_cylinder_006.use_remesh_preserve_attributes = False
me_cylinder_006.use_mirror_vertex_groups = False
me_cylinder_006.update()
me_cube_007 = bpy.data.meshes.new('Cube.007')
me_cube_007.from_pydata([(1.75, 1.3, -1.0), (1.75, 1.3, 1.0), (2.25, 1.3, -1.0), (2.25, 1.3, 1.0), (1.75, 0.8, -1.0), (1.75, 0.8, 1.0), (2.25, 0.8, -1.0), (2.25, 0.8, 1.0), (3.25, 1.5, 1.0), (3.25, 1.5, -1.0), (2.75, 1.0, -1.0), (2.75, 1.0, 1.0), (2.65, 1.5, 1.0), (2.65, 1.5, -1.0), (3.0, 5.0, 1.0), (3.0, 5.0, -1.0), (3.5, 4.5, 1.0), (3.0, 4.5, 1.0), (3.0, 4.5, -1.0), (3.5, 4.5, -1.0), (-0.5, 4.5, 1.0), (-0.5, 4.5, -1.0), (-0.5, 3.9, 1.0), (-0.5, 3.9, -1.0), (-1.0, 4.0, 1.0), (-1.0, 4.0, -1.0), (-0.5, -1.01, 1.0), (-0.5, -1.01, -1.0), (-1.0, -1.01, 1.0), (-1.0, -1.01, -1.0), (-1.0, 1.995, -1.0), (-1.0, 1.995, 1.0), (-0.5, 1.995, 1.0), (-0.5, 1.995, -1.0), (-0.5, -1.01, 2.5), (-1.0, -1.01, 2.5), (-0.5, 1.995, 2.5), (-1.0, 1.995, 2.5), (0.9, 5.5, -1.0), (0.9, 5.5, 1.0), (1.0, 5.0, 1.0), (1.0, 5.0, -1.0), (3.5, 2.85, 1.0), (3.5, 2.85, -1.0), (4.0, 2.75, 1.0), (4.0, 2.75, -1.0)], [], [(4, 5, 1, 0), (0, 1, 3, 2), (3, 1, 5, 7), (0, 2, 6, 4), (17, 16, 14), (5, 4, 6, 7), (9, 8, 11, 10), (12, 11, 8), (10, 13, 9), (7, 6, 10, 11), (6, 2, 13, 10), (3, 7, 11, 12), (2, 3, 12, 13), (39, 38, 21, 20), (16, 19, 15, 14), (19, 18, 15), (45, 43, 18, 19), (44, 45, 19, 16), (43, 42, 17, 18), (42, 44, 16, 17), (21, 23, 25), (41, 40, 22, 23), (38, 41, 23, 21), (40, 39, 20, 22), (20, 21, 25, 24), (31, 30, 29, 28), (22, 20, 24), (27, 26, 28, 29), (33, 32, 26, 27), (30, 33, 27, 29), (26, 32, 36, 34), (22, 24, 31, 32), (25, 23, 33, 30), (23, 22, 32, 33), (24, 25, 30, 31), (36, 37, 35, 34), (31, 28, 35, 37), (28, 26, 34, 35), (32, 31, 37, 36), (17, 14, 39, 40), (15, 18, 41, 38), (18, 17, 40, 41), (14, 15, 38, 39), (12, 8, 44, 42), (13, 12, 42, 43), (8, 9, 45, 44), (9, 13, 43, 45)])
_uv = me_cube_007.uv_layers.new(name='UVMap')
_uv.uv.foreach_set('vector', [0.375, 0.2065, 0.625, 0.2065, 0.625, 0.25, 0.375, 0.25, 0.375, 0.25, 0.625, 0.25, 0.625, 0.5, 0.375, 0.5, 0.625, 0.5, 0.875, 0.5, 0.875, 0.5435, 0.625, 0.5435, 0.125, 0.5, 0.375, 0.5, 0.375, 0.5435, 0.125, 0.5435, 0.625, 0.5, 0.625, 0.5, 0.625, 0.5, 0.625, 0.2065, 0.375, 0.2065, 0.375, 0.5435, 0.625, 0.5435, 0.375, 0.5, 0.625, 0.5, 0.625, 0.5435, 0.375, 0.5435, 0.625, 0.5, 0.625, 0.5435, 0.625, 0.5, 0.375, 0.5435, 0.375, 0.5, 0.375, 0.5, 0.625, 0.5435, 0.375, 0.5435, 0.375, 0.5435, 0.625, 0.5435, 0.375, 0.5435, 0.375, 0.5, 0.375, 0.5, 0.375, 0.5435, 0.625, 0.5, 0.625, 0.5435, 0.625, 0.5435, 0.625, 0.5, 0.375, 0.5, 0.625, 0.5, 0.625, 0.5, 0.375, 0.5, 0.625, 0.5, 0.375, 0.5, 0.375, 0.5, 0.625, 0.5, 0.625, 0.5, 0.375, 0.5, 0.375, 0.5, 0.625, 0.5, 0.375, 0.5, 0.375, 0.5, 0.375, 0.5, 0.375, 0.5, 0.375, 0.5, 0.375, 0.5, 0.375, 0.5, 0.625, 0.5, 0.375, 0.5, 0.375, 0.5, 0.625, 0.5, 0.375, 0.5, 0.625, 0.5, 0.625, 0.5, 0.375, 0.5, 0.625, 0.5, 0.625, 0.5, 0.625, 0.5, 0.625, 0.5, 0.375, 0.5, 0.375, 0.5, 0.375, 0.5, 0.375, 0.5, 0.625, 0.5, 0.625, 0.5, 0.375, 0.5, 0.375, 0.5, 0.375, 0.5, 0.375, 0.5, 0.375, 0.5, 0.625, 0.5, 0.625, 0.5, 0.625, 0.5, 0.625, 0.5, 0.625, 0.5, 0.375, 0.5, 0.375, 0.5, 0.625, 0.5, 0.625, 0.5, 0.375, 0.5, 0.375, 0.5, 0.625, 0.5, 0.625, 0.5, 0.625, 0.5, 0.625, 0.5, 0.375, 0.5, 0.625, 0.5, 0.625, 0.5, 0.375, 0.5, 0.375, 0.5, 0.625, 0.5, 0.625, 0.5, 0.375, 0.5, 0.375, 0.5, 0.375, 0.5, 0.375, 0.5, 0.375, 0.5, 0.625, 0.5, 0.625, 0.5, 0.625, 0.5, 0.625, 0.5, 0.625, 0.5, 0.625, 0.5, 0.625, 0.5, 0.625, 0.5, 0.375, 0.5, 0.375, 0.5, 0.375, 0.5, 0.375, 0.5, 0.375, 0.5, 0.625, 0.5, 0.625, 0.5, 0.375, 0.5, 0.625, 0.5, 0.375, 0.5, 0.375, 0.5, 0.625, 0.5, 0.625, 0.5, 0.625, 0.5, 0.625, 0.5, 0.625, 0.5, 0.625, 0.5, 0.625, 0.5, 0.625, 0.5, 0.625, 0.5, 0.625, 0.5, 0.625, 0.5, 0.625, 0.5, 0.625, 0.5, 0.625, 0.5, 0.625, 0.5, 0.625, 0.5, 0.625, 0.5, 0.625, 0.5, 0.625, 0.5, 0.625, 0.5, 0.625, 0.5, 0.375, 0.5, 0.375, 0.5, 0.375, 0.5, 0.375, 0.5, 0.375, 0.5, 0.625, 0.5, 0.625, 0.5, 0.375, 0.5, 0.625, 0.5, 0.375, 0.5, 0.375, 0.5, 0.625, 0.5, 0.625, 0.5, 0.625, 0.5, 0.625, 0.5, 0.625, 0.5, 0.375, 0.5, 0.625, 0.5, 0.625, 0.5, 0.375, 0.5, 0.625, 0.5, 0.375, 0.5, 0.375, 0.5, 0.625, 0.5, 0.375, 0.5, 0.375, 0.5, 0.375, 0.5, 0.375, 0.5])
me_cube_007.use_remesh_preserve_volume = False
me_cube_007.use_remesh_preserve_attributes = False
me_cube_007.use_mirror_vertex_groups = False
me_cube_007.update()
me_cylinder_007 = bpy.data.meshes.new('Cylinder.007')
me_cylinder_007.from_pydata([(0.0, 1.0, -1.0), (0.0, 1.0, 1.0), (0.7071, 0.7071, -1.0), (0.7071, 0.7071, 1.0), (1.0, -4.371e-08, -1.0), (1.0, -4.371e-08, 1.0), (0.7071, -0.7071, -1.0), (0.7071, -0.7071, 1.0), (-8.742e-08, -1.0, -1.0), (-8.742e-08, -1.0, 1.0), (-0.7071, -0.7071, -1.0), (-0.7071, -0.7071, 1.0), (-1.0, 1.192e-08, -1.0), (-1.0, 1.192e-08, 1.0), (-0.7071, 0.7071, -1.0), (-0.7071, 0.7071, 1.0)], [], [(0, 1, 3, 2), (2, 3, 5, 4), (4, 5, 7, 6), (6, 7, 9, 8), (8, 9, 11, 10), (10, 11, 13, 12), (3, 1, 15, 13, 11, 9, 7, 5), (12, 13, 15, 14), (14, 15, 1, 0), (0, 2, 4, 6, 8, 10, 12, 14)])
_uv = me_cylinder_007.uv_layers.new(name='UVMap')
_uv.uv.foreach_set('vector', [1.0, 0.5, 1.0, 1.0, 0.875, 1.0, 0.875, 0.5, 0.875, 0.5, 0.875, 1.0, 0.75, 1.0, 0.75, 0.5, 0.75, 0.5, 0.75, 1.0, 0.625, 1.0, 0.625, 0.5, 0.625, 0.5, 0.625, 1.0, 0.5, 1.0, 0.5, 0.5, 0.5, 0.5, 0.5, 1.0, 0.375, 1.0, 0.375, 0.5, 0.375, 0.5, 0.375, 1.0, 0.25, 1.0, 0.25, 0.5, 0.4197, 0.4197, 0.25, 0.49, 0.08029, 0.4197, 0.01, 0.25, 0.08029, 0.08029, 0.25, 0.01, 0.4197, 0.08029, 0.49, 0.25, 0.25, 0.5, 0.25, 1.0, 0.125, 1.0, 0.125, 0.5, 0.125, 0.5, 0.125, 1.0, 0.0, 1.0, 0.0, 0.5, 0.75, 0.49, 0.9197, 0.4197, 0.99, 0.25, 0.9197, 0.08029, 0.75, 0.01, 0.5803, 0.08029, 0.51, 0.25, 0.5803, 0.4197])
me_cylinder_007.use_remesh_preserve_volume = False
me_cylinder_007.use_remesh_preserve_attributes = False
me_cylinder_007.use_mirror_vertex_groups = False
me_cylinder_007.update()
me_cube_008 = bpy.data.meshes.new('Cube.008')
me_cube_008.from_pydata([(1.5, 1.5, -1.0), (1.5, 1.5, 1.0), (2.0, 1.5, -1.0), (2.0, 1.5, 1.0), (1.5, 1.0, -1.0), (1.5, 1.0, 1.0), (2.0, 1.0, -1.0), (2.0, 1.0, 1.0), (3.0, 1.5, 1.0), (3.0, 1.5, -1.0), (2.5, 1.0, -1.0), (2.5, 1.0, 1.0), (2.4, 1.5, 1.0), (2.4, 1.5, -1.0), (3.0, 5.0, 1.0), (3.0, 5.0, -1.0), (3.5, 4.5, 1.0), (3.0, 4.5, 1.0), (3.0, 4.5, -1.0), (3.5, 4.5, -1.0), (-0.5, 4.5, 1.0), (-0.5, 4.5, -1.0), (-0.5, 3.9, 1.0), (-0.5, 3.9, -1.0), (-1.0, 4.0, 1.0), (-1.0, 4.0, -1.0), (-0.5, -1.01, 1.0), (-0.5, -1.01, -1.0), (-1.0, -1.01, 1.0), (-1.0, -1.01, -1.0), (-1.0, 1.995, -1.0), (-1.0, 1.995, 1.0), (-0.5, 1.995, 1.0), (-0.5, 1.995, -1.0), (-0.5, -1.01, 2.5), (-1.0, -1.01, 2.5), (-0.5, 1.995, 2.5), (-1.0, 1.995, 2.5), (0.9, 5.5, -1.0), (0.9, 5.5, 1.0), (1.0, 5.0, 1.0), (1.0, 5.0, -1.0), (3.5, 2.85, 1.0), (3.5, 2.85, -1.0), (4.0, 2.75, 1.0), (4.0, 2.75, -1.0), (-0.5, 5.962e-09, 0.5), (-1.0, 5.962e-09, 0.5), (-0.5, -0.3536, 0.3536), (-1.0, -0.3536, 0.3536), (-0.5, -2.186e-08, -0.5), (-1.0, -2.186e-08, -0.5), (-0.5, 0.3536, 0.3536), (-1.0, 0.3536, 0.3536), (-0.5, 0.5, -3.775e-08), (-1.0, 0.5, -7.55e-08), (-0.5, -0.5, 5.962e-09), (-1.0, -0.5, -3.179e-08), (-0.5, -0.3536, -0.3536), (-1.0, -0.3536, -0.3536), (-0.5, 0.3536, -0.3536), (-1.0, 0.3536, -0.3536), (-0.5, 1.0, 2.1), (-1.0, 1.0, 2.1), (-0.5, 0.6464, 1.954), (-1.0, 0.6464, 1.954), (-0.5, 1.0, 1.1), (-1.0, 1.0, 1.1), (-0.5, 1.354, 1.954), (-1.0, 1.354, 1.954), (-0.5, 1.5, 1.6), (-1.0, 1.5, 1.6), (-0.5, 0.5, 1.6), (-1.0, 0.5, 1.6), (-0.5, 0.6464, 1.246), (-1.0, 0.6464, 1.246), (-0.5, 1.354, 1.246), (-1.0, 1.354, 1.246)], [], [(4, 5, 1, 0), (0, 1, 3, 2), (3, 1, 5, 7), (0, 2, 6, 4), (17, 16, 14), (5, 4, 6, 7), (9, 8, 11, 10), (12, 11, 8), (10, 13, 9), (7, 6, 10, 11), (6, 2, 13, 10), (3, 7, 11, 12), (2, 3, 12, 13), (39, 38, 21, 20), (16, 19, 15, 14), (19, 18, 15), (45, 43, 18, 19), (44, 45, 19, 16), (43, 42, 17, 18), (42, 44, 16, 17), (21, 23, 25), (41, 40, 22, 23), (38, 41, 23, 21), (40, 39, 20, 22), (20, 21, 25, 24), (31, 30, 55, 53, 47, 49, 57, 28), (22, 20, 24), (27, 26, 28, 29), (33, 32, 26, 56, 48, 46, 52, 54), (30, 33, 27, 29), (26, 72, 64, 62, 68, 70, 32, 36, 34), (22, 24, 31, 32), (25, 23, 33, 30), (23, 22, 32, 33), (24, 25, 30, 31), (36, 37, 35, 34), (31, 71, 69, 63, 65, 73, 28, 35, 37), (28, 26, 34, 35), (32, 31, 37, 36), (17, 14, 39, 40), (15, 18, 41, 38), (18, 17, 40, 41), (14, 15, 38, 39), (12, 8, 44, 42), (13, 12, 42, 43), (8, 9, 45, 44), (9, 13, 43, 45), (53, 52, 46, 47), (54, 60, 50, 58, 56, 26, 27, 33), (51, 50, 60, 61), (28, 57, 59, 51, 61, 55, 30, 29), (47, 46, 48, 49), (59, 58, 50, 51), (57, 56, 58, 59), (55, 54, 52, 53), (61, 60, 54, 55), (49, 48, 56, 57), (28, 73, 75, 67, 77, 71, 31), (69, 68, 62, 63), (67, 66, 76, 77), (63, 62, 64, 65), (75, 74, 66, 67), (32, 70, 76, 66, 74, 72, 26), (73, 72, 74, 75), (71, 70, 68, 69), (77, 76, 70, 71), (65, 64, 72, 73)])
_uv = me_cube_008.uv_layers.new(name='UVMap')
_uv.uv.foreach_set('vector', [0.375, 0.2065, 0.625, 0.2065, 0.625, 0.25, 0.375, 0.25, 0.375, 0.25, 0.625, 0.25, 0.625, 0.5, 0.375, 0.5, 0.625, 0.5, 0.875, 0.5, 0.875, 0.5435, 0.625, 0.5435, 0.125, 0.5, 0.375, 0.5, 0.375, 0.5435, 0.125, 0.5435, 0.625, 0.5, 0.625, 0.5, 0.625, 0.5, 0.625, 0.2065, 0.375, 0.2065, 0.375, 0.5435, 0.625, 0.5435, 0.375, 0.5, 0.625, 0.5, 0.625, 0.5435, 0.375, 0.5435, 0.625, 0.5, 0.625, 0.5435, 0.625, 0.5, 0.375, 0.5435, 0.375, 0.5, 0.375, 0.5, 0.625, 0.5435, 0.375, 0.5435, 0.375, 0.5435, 0.625, 0.5435, 0.375, 0.5435, 0.375, 0.5, 0.375, 0.5, 0.375, 0.5435, 0.625, 0.5, 0.625, 0.5435, 0.625, 0.5435, 0.625, 0.5, 0.375, 0.5, 0.625, 0.5, 0.625, 0.5, 0.375, 0.5, 0.625, 0.5, 0.375, 0.5, 0.375, 0.5, 0.625, 0.5, 0.625, 0.5, 0.375, 0.5, 0.375, 0.5, 0.625, 0.5, 0.375, 0.5, 0.375, 0.5, 0.375, 0.5, 0.375, 0.5, 0.375, 0.5, 0.375, 0.5, 0.375, 0.5, 0.625, 0.5, 0.375, 0.5, 0.375, 0.5, 0.625, 0.5, 0.375, 0.5, 0.625, 0.5, 0.625, 0.5, 0.375, 0.5, 0.625, 0.5, 0.625, 0.5, 0.625, 0.5, 0.625, 0.5, 0.375, 0.5, 0.375, 0.5, 0.375, 0.5, 0.375, 0.5, 0.625, 0.5, 0.625, 0.5, 0.375, 0.5, 0.375, 0.5, 0.375, 0.5, 0.375, 0.5, 0.375, 0.5, 0.625, 0.5, 0.625, 0.5, 0.625, 0.5, 0.625, 0.5, 0.625, 0.5, 0.375, 0.5, 0.375, 0.5, 0.625, 0.5, 0.625, 0.5, 0.375, 0.5, 0.5, 0.5, 0.5442, 0.5, 0.5625, 0.5, 0.5442, 0.5, 0.5, 0.5, 0.625, 0.5, 0.625, 0.5, 0.625, 0.5, 0.625, 0.5, 0.375, 0.5, 0.625, 0.5, 0.625, 0.5, 0.375, 0.5, 0.375, 0.5, 0.625, 0.5, 0.625, 0.5, 0.5, 0.5, 0.5442, 0.5, 0.5625, 0.5, 0.5442, 0.5, 0.5, 0.5, 0.375, 0.5, 0.375, 0.5, 0.375, 0.5, 0.375, 0.5, 0.625, 0.5, 0.625, 0.5, 0.625, 0.5, 0.625, 0.5, 0.625, 0.5, 0.625, 0.5, 0.625, 0.5, 0.625, 0.5, 0.625, 0.5, 0.625, 0.5, 0.625, 0.5, 0.625, 0.5, 0.625, 0.5, 0.375, 0.5, 0.375, 0.5, 0.375, 0.5, 0.375, 0.5, 0.375, 0.5, 0.625, 0.5, 0.625, 0.5, 0.375, 0.5, 0.625, 0.5, 0.375, 0.5, 0.375, 0.5, 0.625, 0.5, 0.625, 0.5, 0.625, 0.5, 0.625, 0.5, 0.625, 0.5, 0.625, 0.5, 0.625, 0.5, 0.625, 0.5, 0.625, 0.5, 0.625, 0.5, 0.625, 0.5, 0.625, 0.5, 0.625, 0.5, 0.625, 0.5, 0.625, 0.5, 0.625, 0.5, 0.625, 0.5, 0.625, 0.5, 0.625, 0.5, 0.625, 0.5, 0.625, 0.5, 0.625, 0.5, 0.625, 0.5, 0.625, 0.5, 0.625, 0.5, 0.625, 0.5, 0.375, 0.5, 0.375, 0.5, 0.375, 0.5, 0.375, 0.5, 0.375, 0.5, 0.625, 0.5, 0.625, 0.5, 0.375, 0.5, 0.625, 0.5, 0.375, 0.5, 0.375, 0.5, 0.625, 0.5, 0.625, 0.5, 0.625, 0.5, 0.625, 0.5, 0.625, 0.5, 0.375, 0.5, 0.625, 0.5, 0.625, 0.5, 0.375, 0.5, 0.625, 0.5, 0.375, 0.5, 0.375, 0.5, 0.625, 0.5, 0.375, 0.5, 0.375, 0.5, 0.375, 0.5, 0.375, 0.5, 0.125, 0.625, 0.125, 0.6875, 0.25, 0.6875, 0.25, 0.625, 0.5, 0.5, 0.4558, 0.5, 0.4375, 0.5, 0.4558, 0.5, 0.5, 0.5, 0.625, 0.5, 0.375, 0.5, 0.375, 0.5, 0.75, 0.625, 0.75, 0.6875, 0.875, 0.6875, 0.875, 0.625, 0.625, 0.5, 0.5, 0.5, 0.4558, 0.5, 0.4375, 0.5, 0.4558, 0.5, 0.5, 0.5, 0.375, 0.5, 0.375, 0.5, 0.25, 0.625, 0.25, 0.6875, 0.375, 0.6875, 0.375, 0.625, 0.625, 0.625, 0.625, 0.6875, 0.75, 0.6875, 0.75, 0.625, 0.5, 0.625, 0.5, 0.6875, 0.625, 0.6875, 0.625, 0.625, 0.0, 0.625, 0.0, 0.6875, 0.125, 0.6875, 0.125, 0.625, 0.875, 0.625, 0.875, 0.6875, 1.0, 0.6875, 1.0, 0.625, 0.375, 0.625, 0.375, 0.6875, 0.5, 0.6875, 0.5, 0.625, 0.625, 0.5, 0.625, 0.5, 0.625, 0.5, 0.625, 0.5, 0.625, 0.5, 0.625, 0.5, 0.625, 0.5, 0.125, 0.625, 0.125, 0.6875, 0.25, 0.6875, 0.25, 0.625, 0.75, 0.625, 0.75, 0.6875, 0.875, 0.6875, 0.875, 0.625, 0.25, 0.625, 0.25, 0.6875, 0.375, 0.6875, 0.375, 0.625, 0.625, 0.625, 0.625, 0.6875, 0.75, 0.6875, 0.75, 0.625, 0.625, 0.5, 0.625, 0.5, 0.625, 0.5, 0.625, 0.5, 0.625, 0.5, 0.625, 0.5, 0.625, 0.5, 0.5, 0.625, 0.5, 0.6875, 0.625, 0.6875, 0.625, 0.625, 0.0, 0.625, 0.0, 0.6875, 0.125, 0.6875, 0.125, 0.625, 0.875, 0.625, 0.875, 0.6875, 1.0, 0.6875, 1.0, 0.625, 0.375, 0.625, 0.375, 0.6875, 0.5, 0.6875, 0.5, 0.625])
me_cube_008.use_remesh_preserve_volume = False
me_cube_008.use_remesh_preserve_attributes = False
me_cube_008.use_mirror_vertex_groups = False
me_cube_008.update()
me_cube_006 = bpy.data.meshes.new('Cube.006')
me_cube_006.from_pydata([(1.75, 1.3, -1.0), (1.75, 1.3, 1.0), (2.25, 1.3, -1.0), (2.25, 1.3, 1.0), (1.75, 0.8, -1.0), (1.75, 0.8, 1.0), (2.25, 0.8, -1.0), (2.25, 0.8, 1.0), (3.25, 1.5, 1.0), (3.25, 1.5, -1.0), (2.75, 1.0, -1.0), (2.75, 1.0, 1.0), (2.65, 1.5, 1.0), (2.65, 1.5, -1.0), (3.0, 5.0, 1.0), (3.0, 5.0, -1.0), (3.5, 4.5, 1.0), (3.0, 4.5, 1.0), (3.0, 4.5, -1.0), (3.5, 4.5, -1.0), (-0.5, 4.5, 1.0), (-0.5, 4.5, -1.0), (-0.5, 3.9, 1.0), (-0.5, 3.9, -1.0), (-1.0, 4.0, 1.0), (-1.0, 4.0, -1.0), (-0.5, -1.01, 1.0), (-0.5, -1.01, -1.0), (-1.0, -1.01, 1.0), (-1.0, -1.01, -1.0), (-1.0, 1.995, -1.0), (-1.0, 1.995, 1.0), (-0.5, 1.995, 1.0), (-0.5, 1.995, -1.0), (-0.5, -1.01, 2.5), (-1.0, -1.01, 2.5), (-0.5, 1.995, 2.5), (-1.0, 1.995, 2.5), (0.9, 5.5, -1.0), (0.9, 5.5, 1.0), (1.0, 5.0, 1.0), (1.0, 5.0, -1.0), (3.5, 2.85, 1.0), (3.5, 2.85, -1.0), (4.0, 2.75, 1.0), (4.0, 2.75, -1.0), (-0.5, 2.981e-09, 0.25), (-1.0, 2.981e-09, 0.25), (-0.5, -0.1768, 0.1768), (-1.0, -0.1768, 0.1768), (-0.5, -1.093e-08, -0.25), (-1.0, -1.093e-08, -0.25), (-0.5, 0.1768, 0.1768), (-1.0, 0.1768, 0.1768), (-0.5, 0.25, -3.775e-08), (-1.0, 0.25, -7.55e-08), (-0.5, -0.25, -1.589e-08), (-1.0, -0.25, -5.364e-08), (-0.5, -0.1768, -0.1768), (-1.0, -0.1768, -0.1768), (-0.5, 0.1768, -0.1768), (-1.0, 0.1768, -0.1768), (-0.5, 1.0, 1.85), (-1.0, 1.0, 1.85), (-0.5, 0.8232, 1.777), (-1.0, 0.8232, 1.777), (-0.5, 1.0, 1.35), (-1.0, 1.0, 1.35), (-0.5, 1.177, 1.777), (-1.0, 1.177, 1.777), (-0.5, 1.25, 1.6), (-1.0, 1.25, 1.6), (-0.5, 0.75, 1.6), (-1.0, 0.75, 1.6), (-0.5, 0.8232, 1.423), (-1.0, 0.8232, 1.423), (-0.5, 1.177, 1.423), (-1.0, 1.177, 1.423)], [], [(4, 5, 1, 0), (0, 1, 3, 2), (3, 1, 5, 7), (0, 2, 6, 4), (17, 16, 14), (5, 4, 6, 7), (9, 8, 11, 10), (12, 11, 8), (10, 13, 9), (7, 6, 10, 11), (6, 2, 13, 10), (3, 7, 11, 12), (2, 3, 12, 13), (39, 38, 21, 20), (16, 19, 15, 14), (19, 18, 15), (45, 43, 18, 19), (44, 45, 19, 16), (43, 42, 17, 18), (42, 44, 16, 17), (21, 23, 25), (41, 40, 22, 23), (38, 41, 23, 21), (40, 39, 20, 22), (20, 21, 25, 24), (31, 30, 55, 53, 47, 49, 57, 28), (22, 20, 24), (27, 26, 28, 29), (33, 32, 54, 60, 50, 58, 56, 26, 27), (30, 33, 27, 29), (26, 72, 64, 62, 68, 70, 32, 36, 34), (22, 24, 31, 32), (25, 23, 33, 30), (23, 22, 32, 33), (24, 25, 30, 31), (36, 37, 35, 34), (31, 71, 69, 63, 65, 73, 28, 35, 37), (28, 26, 34, 35), (32, 31, 37, 36), (17, 14, 39, 40), (15, 18, 41, 38), (18, 17, 40, 41), (14, 15, 38, 39), (12, 8, 44, 42), (13, 12, 42, 43), (8, 9, 45, 44), (9, 13, 43, 45), (53, 52, 46, 47), (26, 56, 48, 46, 52, 54, 32), (51, 50, 60, 61), (28, 57, 59, 51, 61, 55, 30, 29), (47, 46, 48, 49), (59, 58, 50, 51), (57, 56, 58, 59), (55, 54, 52, 53), (61, 60, 54, 55), (49, 48, 56, 57), (28, 73, 75, 67, 77, 71, 31), (69, 68, 62, 63), (67, 66, 76, 77), (63, 62, 64, 65), (75, 74, 66, 67), (32, 70, 76, 66, 74, 72, 26), (73, 72, 74, 75), (71, 70, 68, 69), (77, 76, 70, 71), (65, 64, 72, 73)])
_uv = me_cube_006.uv_layers.new(name='UVMap')
_uv.uv.foreach_set('vector', [0.375, 0.2065, 0.625, 0.2065, 0.625, 0.25, 0.375, 0.25, 0.375, 0.25, 0.625, 0.25, 0.625, 0.5, 0.375, 0.5, 0.625, 0.5, 0.875, 0.5, 0.875, 0.5435, 0.625, 0.5435, 0.125, 0.5, 0.375, 0.5, 0.375, 0.5435, 0.125, 0.5435, 0.625, 0.5, 0.625, 0.5, 0.625, 0.5, 0.625, 0.2065, 0.375, 0.2065, 0.375, 0.5435, 0.625, 0.5435, 0.375, 0.5, 0.625, 0.5, 0.625, 0.5435, 0.375, 0.5435, 0.625, 0.5, 0.625, 0.5435, 0.625, 0.5, 0.375, 0.5435, 0.375, 0.5, 0.375, 0.5, 0.625, 0.5435, 0.375, 0.5435, 0.375, 0.5435, 0.625, 0.5435, 0.375, 0.5435, 0.375, 0.5, 0.375, 0.5, 0.375, 0.5435, 0.625, 0.5, 0.625, 0.5435, 0.625, 0.5435, 0.625, 0.5, 0.375, 0.5, 0.625, 0.5, 0.625, 0.5, 0.375, 0.5, 0.625, 0.5, 0.375, 0.5, 0.375, 0.5, 0.625, 0.5, 0.625, 0.5, 0.375, 0.5, 0.375, 0.5, 0.625, 0.5, 0.375, 0.5, 0.375, 0.5, 0.375, 0.5, 0.375, 0.5, 0.375, 0.5, 0.375, 0.5, 0.375, 0.5, 0.625, 0.5, 0.375, 0.5, 0.375, 0.5, 0.625, 0.5, 0.375, 0.5, 0.625, 0.5, 0.625, 0.5, 0.375, 0.5, 0.625, 0.5, 0.625, 0.5, 0.625, 0.5, 0.625, 0.5, 0.375, 0.5, 0.375, 0.5, 0.375, 0.5, 0.375, 0.5, 0.625, 0.5, 0.625, 0.5, 0.375, 0.5, 0.375, 0.5, 0.375, 0.5, 0.375, 0.5, 0.375, 0.5, 0.625, 0.5, 0.625, 0.5, 0.625, 0.5, 0.625, 0.5, 0.625, 0.5, 0.375, 0.5, 0.375, 0.5, 0.625, 0.5, 0.625, 0.5, 0.375, 0.5, 0.5, 0.5, 0.5221, 0.5, 0.5312, 0.5, 0.5221, 0.5, 0.5, 0.5, 0.625, 0.5, 0.625, 0.5, 0.625, 0.5, 0.625, 0.5, 0.375, 0.5, 0.625, 0.5, 0.625, 0.5, 0.375, 0.5, 0.375, 0.5, 0.625, 0.5, 0.5, 0.5, 0.4779, 0.5, 0.4688, 0.5, 0.4779, 0.5, 0.5, 0.5, 0.625, 0.5, 0.375, 0.5, 0.375, 0.5, 0.375, 0.5, 0.375, 0.5, 0.375, 0.5, 0.625, 0.5, 0.625, 0.5, 0.625, 0.5, 0.625, 0.5, 0.625, 0.5, 0.625, 0.5, 0.625, 0.5, 0.625, 0.5, 0.625, 0.5, 0.625, 0.5, 0.625, 0.5, 0.625, 0.5, 0.625, 0.5, 0.375, 0.5, 0.375, 0.5, 0.375, 0.5, 0.375, 0.5, 0.375, 0.5, 0.625, 0.5, 0.625, 0.5, 0.375, 0.5, 0.625, 0.5, 0.375, 0.5, 0.375, 0.5, 0.625, 0.5, 0.625, 0.5, 0.625, 0.5, 0.625, 0.5, 0.625, 0.5, 0.625, 0.5, 0.625, 0.5, 0.625, 0.5, 0.625, 0.5, 0.625, 0.5, 0.625, 0.5, 0.625, 0.5, 0.625, 0.5, 0.625, 0.5, 0.625, 0.5, 0.625, 0.5, 0.625, 0.5, 0.625, 0.5, 0.625, 0.5, 0.625, 0.5, 0.625, 0.5, 0.625, 0.5, 0.625, 0.5, 0.625, 0.5, 0.625, 0.5, 0.625, 0.5, 0.375, 0.5, 0.375, 0.5, 0.375, 0.5, 0.375, 0.5, 0.375, 0.5, 0.625, 0.5, 0.625, 0.5, 0.375, 0.5, 0.625, 0.5, 0.375, 0.5, 0.375, 0.5, 0.625, 0.5, 0.625, 0.5, 0.625, 0.5, 0.625, 0.5, 0.625, 0.5, 0.375, 0.5, 0.625, 0.5, 0.625, 0.5, 0.375, 0.5, 0.625, 0.5, 0.375, 0.5, 0.375, 0.5, 0.625, 0.5, 0.375, 0.5, 0.375, 0.5, 0.375, 0.5, 0.375, 0.5, 0.125, 0.625, 0.125, 0.6875, 0.25, 0.6875, 0.25, 0.625, 0.625, 0.5, 0.5, 0.5, 0.5221, 0.5, 0.5312, 0.5, 0.5221, 0.5, 0.5, 0.5, 0.625, 0.5, 0.75, 0.625, 0.75, 0.6875, 0.875, 0.6875, 0.875, 0.625, 0.625, 0.5, 0.5, 0.5, 0.4779, 0.5, 0.4687, 0.5, 0.4779, 0.5, 0.5, 0.5, 0.375, 0.5, 0.375, 0.5, 0.25, 0.625, 0.25, 0.6875, 0.375, 0.6875, 0.375, 0.625, 0.625, 0.625, 0.625, 0.6875, 0.75, 0.6875, 0.75, 0.625, 0.5, 0.625, 0.5, 0.6875, 0.625, 0.6875, 0.625, 0.625, 0.0, 0.625, 0.0, 0.6875, 0.125, 0.6875, 0.125, 0.625, 0.875, 0.625, 0.875, 0.6875, 1.0, 0.6875, 1.0, 0.625, 0.375, 0.625, 0.375, 0.6875, 0.5, 0.6875, 0.5, 0.625, 0.625, 0.5, 0.625, 0.5, 0.625, 0.5, 0.625, 0.5, 0.625, 0.5, 0.625, 0.5, 0.625, 0.5, 0.125, 0.625, 0.125, 0.6875, 0.25, 0.6875, 0.25, 0.625, 0.75, 0.625, 0.75, 0.6875, 0.875, 0.6875, 0.875, 0.625, 0.25, 0.625, 0.25, 0.6875, 0.375, 0.6875, 0.375, 0.625, 0.625, 0.625, 0.625, 0.6875, 0.75, 0.6875, 0.75, 0.625, 0.625, 0.5, 0.625, 0.5, 0.625, 0.5, 0.625, 0.5, 0.625, 0.5, 0.625, 0.5, 0.625, 0.5, 0.5, 0.625, 0.5, 0.6875, 0.625, 0.6875, 0.625, 0.625, 0.0, 0.625, 0.0, 0.6875, 0.125, 0.6875, 0.125, 0.625, 0.875, 0.625, 0.875, 0.6875, 1.0, 0.6875, 1.0, 0.625, 0.375, 0.625, 0.375, 0.6875, 0.5, 0.6875, 0.5, 0.625])
me_cube_006.use_remesh_preserve_volume = False
me_cube_006.use_remesh_preserve_attributes = False
me_cube_006.use_mirror_vertex_groups = False
me_cube_006.update()

# ---- objects
ob_wire_holder_simple = bpy.data.objects.new('wire_holder_simple', me_cube)
ob_screw_hole = bpy.data.objects.new('screw_hole', me_cylinder)
ob_cube = bpy.data.objects.new('Cube', me_cube_001)
ob_screw_hole_snap_a = bpy.data.objects.new('screw_hole_snap_A', me_cylinder_001)
ob_screw_hole_snap_b = bpy.data.objects.new('screw_hole_snap_B', me_cylinder_002)
ob_clamp_simple = bpy.data.objects.new('clamp_simple', me_cube_003)
ob_wire_holder_simple_2 = bpy.data.objects.new('wire_holder_simple_2', me_cube_002)
ob_screw_hole_simple_a = bpy.data.objects.new('screw_hole_simple_A', me_cylinder_003)
ob_screw_hole_simple_b = bpy.data.objects.new('screw_hole_simple_B', me_cylinder_004)
ob_mount_screw = bpy.data.objects.new('mount_screw', me_cube_004)
ob_screw_a = bpy.data.objects.new('screw_A', me_cylinder_005)
ob_screw_b = bpy.data.objects.new('screw_B', me_cylinder_005)
ob_mount_screw_applied = bpy.data.objects.new('mount_screw_applied', me_cube_005)
ob_screw_hole_001 = bpy.data.objects.new('screw_hole.001', me_cylinder_006)
ob_mount_pipe_001 = bpy.data.objects.new('mount_pipe.001', me_cube_007)
ob_screw_a_001 = bpy.data.objects.new('screw_A.001', me_cylinder_007)
ob_screw_b_001 = bpy.data.objects.new('screw_B.001', me_cylinder_007)
ob_mount_pipe_002 = bpy.data.objects.new('mount_pipe.002', me_cube_008)
ob_mount_pipe_003 = bpy.data.objects.new('mount_pipe.003', me_cube_006)

# ---- transforms, parenting, visibility, modifiers, constraints
ob_wire_holder_simple.location = (0.0, 0.0, 0.0)
ob_wire_holder_simple.lock_rotations_4d = False
ob_wire_holder_simple.empty_display_type = 'ARROWS'
ob_wire_holder_simple.lineart.crease_threshold = 0.0
_m = ob_wire_holder_simple.modifiers.new('Boolean', 'BOOLEAN')
_m.object = ob_screw_hole
_m.solver = 'FAST'
_m = ob_wire_holder_simple.modifiers.new('Mirror', 'MIRROR')
_m.use_clip = True
ob_screw_hole.location = (4.25, 0.0, 0.5)
ob_screw_hole.scale = (0.75, 0.75, 1.0)
ob_screw_hole.lineart.crease_threshold = 0.0
ob_cube.location = (0.0, 0.0, 0.0)
ob_cube.lineart.crease_threshold = 0.0
_m = ob_cube.modifiers.new('Mirror', 'MIRROR')
_m.use_clip = True
_m = ob_cube.modifiers.new('Boolean', 'BOOLEAN')
_m.object = ob_screw_hole_snap_a
_m.solver = 'FAST'
_m = ob_cube.modifiers.new('Boolean.001', 'BOOLEAN')
_m.object = ob_screw_hole_snap_b
_m.solver = 'FAST'
ob_screw_hole_snap_a.location = (0.0, -3.0, -0.5)
ob_screw_hole_snap_a.scale = (0.75, 0.75, 1.0)
ob_screw_hole_snap_a.lineart.crease_threshold = 0.0
ob_screw_hole_snap_b.location = (0.0, 10.0, -0.5)
ob_screw_hole_snap_b.scale = (0.75, 0.75, 1.0)
ob_screw_hole_snap_b.lineart.crease_threshold = 0.0
ob_clamp_simple.location = (0.0, 0.0, 0.0)
ob_clamp_simple.lineart.crease_threshold = 0.0
ob_wire_holder_simple_2.location = (0.0, 0.0, 0.0)
ob_wire_holder_simple_2.lock_rotations_4d = False
ob_wire_holder_simple_2.empty_display_type = 'ARROWS'
ob_wire_holder_simple_2.lineart.crease_threshold = 0.0
_m = ob_wire_holder_simple_2.modifiers.new('Mirror', 'MIRROR')
_m.use_clip = True
_m = ob_wire_holder_simple_2.modifiers.new('Boolean', 'BOOLEAN')
_m.object = ob_screw_hole_simple_a
_m.solver = 'FAST'
_m = ob_wire_holder_simple_2.modifiers.new('Boolean.001', 'BOOLEAN')
_m.object = ob_screw_hole_simple_b
_m.solver = 'FAST'
ob_screw_hole_simple_a.location = (0.0, 1.0, 0.5)
ob_screw_hole_simple_a.scale = (0.625, 0.625, 1.0)
ob_screw_hole_simple_a.lineart.crease_threshold = 0.0
ob_screw_hole_simple_b.location = (0.0, -1.0, 0.5)
ob_screw_hole_simple_b.scale = (0.625, 0.625, 1.0)
ob_screw_hole_simple_b.lineart.crease_threshold = 0.0
ob_mount_screw.location = (0.0, 0.0, 0.0)
ob_mount_screw.lineart.crease_threshold = 0.0
_m = ob_mount_screw.modifiers.new('Boolean', 'BOOLEAN')
_m.object = ob_screw_a
_m.solver = 'FAST'
_m = ob_mount_screw.modifiers.new('Boolean.001', 'BOOLEAN')
_m.object = ob_screw_b
_m.solver = 'FAST'
ob_screw_a.location = (0.0, 0.0, 0.0)
ob_screw_a.rotation_euler = (-0.0, 1.571, 0.0)
ob_screw_a.scale = (0.5, 0.5, 2.0)
ob_screw_a.lineart.crease_threshold = 0.0
ob_screw_b.location = (0.0, 0.0, 1.6)
ob_screw_b.rotation_euler = (-0.0, 1.571, 0.0)
ob_screw_b.scale = (0.5, 0.5, 2.0)
ob_screw_b.lineart.crease_threshold = 0.0
ob_mount_screw_applied.location = (0.0, 0.0, 4.0)
ob_mount_screw_applied.lineart.crease_threshold = 0.0
ob_screw_hole_001.location = (4.25, 0.0, 0.5)
ob_screw_hole_001.scale = (0.75, 0.75, 1.0)
ob_screw_hole_001.lineart.crease_threshold = 0.0
ob_mount_pipe_001.location = (0.0, 0.0, 0.0)
ob_mount_pipe_001.lineart.crease_threshold = 0.0
_m = ob_mount_pipe_001.modifiers.new('Boolean', 'BOOLEAN')
_m.object = ob_screw_a_001
_m.solver = 'FAST'
_m = ob_mount_pipe_001.modifiers.new('Boolean.001', 'BOOLEAN')
_m.object = ob_screw_b_001
_m.solver = 'FAST'
ob_screw_a_001.location = (0.0, 0.0, 0.0)
ob_screw_a_001.rotation_euler = (-0.0, 1.571, 0.0)
ob_screw_a_001.scale = (0.25, 0.25, 2.0)
ob_screw_a_001.lineart.crease_threshold = 0.0
ob_screw_b_001.location = (0.0, 1.0, 1.6)
ob_screw_b_001.rotation_euler = (-0.0, 1.571, 0.0)
ob_screw_b_001.scale = (0.25, 0.25, 2.0)
ob_screw_b_001.lineart.crease_threshold = 0.0
ob_mount_pipe_002.location = (10.0, 10.0, 0.0)
ob_mount_pipe_002.lineart.crease_threshold = 0.0
ob_mount_pipe_003.location = (11.0, 0.0, 0.0)
ob_mount_pipe_003.lineart.crease_threshold = 0.0

# ---- collection membership
col_simple.objects.link(ob_wire_holder_simple)
col_simple.objects.link(ob_screw_hole)
col_snap.objects.link(ob_cube)
col_snap.objects.link(ob_screw_hole_snap_a)
col_snap.objects.link(ob_screw_hole_snap_b)
col_maze.objects.link(ob_clamp_simple)
col_simple2.objects.link(ob_wire_holder_simple_2)
col_simple2.objects.link(ob_screw_hole_simple_a)
col_simple2.objects.link(ob_screw_hole_simple_b)
col_mount_screw.objects.link(ob_mount_screw)
col_mount_screw.objects.link(ob_screw_a)
col_mount_screw.objects.link(ob_screw_b)
col_mount_screw.objects.link(ob_mount_screw_applied)
col_mount_tube.objects.link(ob_screw_hole_001)
col_mount_tube.objects.link(ob_mount_pipe_001)
col_mount_tube.objects.link(ob_screw_a_001)
col_mount_tube.objects.link(ob_screw_b_001)
col_mount_tube.objects.link(ob_mount_pipe_002)
col_mount_tube.objects.link(ob_mount_pipe_003)
def _layer_coll(name, lc=None):
    lc = lc or bpy.context.view_layer.layer_collection
    for c in lc.children:
        if c.name == name: return c
        r = _layer_coll(name, c)
        if r: return r
_layer_coll('simple').exclude = True
_layer_coll('snap').exclude = True
_layer_coll('maze').exclude = True
_layer_coll('simple2').exclude = True
_layer_coll('mount_screw').exclude = True

# ---- scene / render settings (as saved in the file)
scene.frame_start = 1; scene.frame_end = 250; scene.frame_set(2)
scene.render.engine = 'BLENDER_EEVEE_NEXT'
scene.cycles.use_denoising = False
scene.cycles.samples = 128
scene.cycles.sampling_pattern = 'TABULATED_SOBOL'
scene.cycles.use_adaptive_sampling = False
scene.cycles.use_light_tree = False
scene.eevee.ray_tracing_options.trace_max_roughness = 0.0
scene.view_settings.view_transform = 'Filmic'
bpy.context.view_layer.update()

# ---- added for rendering (the .blend has no active camera and no usable light): camera, sun
cam_auto = bpy.data.cameras.new('AutoCamera')
cam_auto.lens = 50.0
cam_auto.sensor_width = 36.0
cam_auto.clip_end = 1000.0
ob_auto_camera = bpy.data.objects.new('AutoCamera', cam_auto)
scene.collection.objects.link(ob_auto_camera)
ob_auto_camera.location = (32.3699, -26.3939, 24.2209)
ob_auto_camera.rotation_euler = (1.09748, -7.21219e-08, 0.694738)
scene.camera = ob_auto_camera
light_auto_sun = bpy.data.lights.new('AutoSun', 'SUN')
light_auto_sun.energy = 3.0
light_auto_sun.angle = 0.0523599
ob_auto_sun = bpy.data.objects.new('AutoSun', light_auto_sun)
scene.collection.objects.link(ob_auto_sun)
ob_auto_sun.rotation_euler = (0.872665, 0.174533, 0.523599)
bpy.context.view_layer.update()
